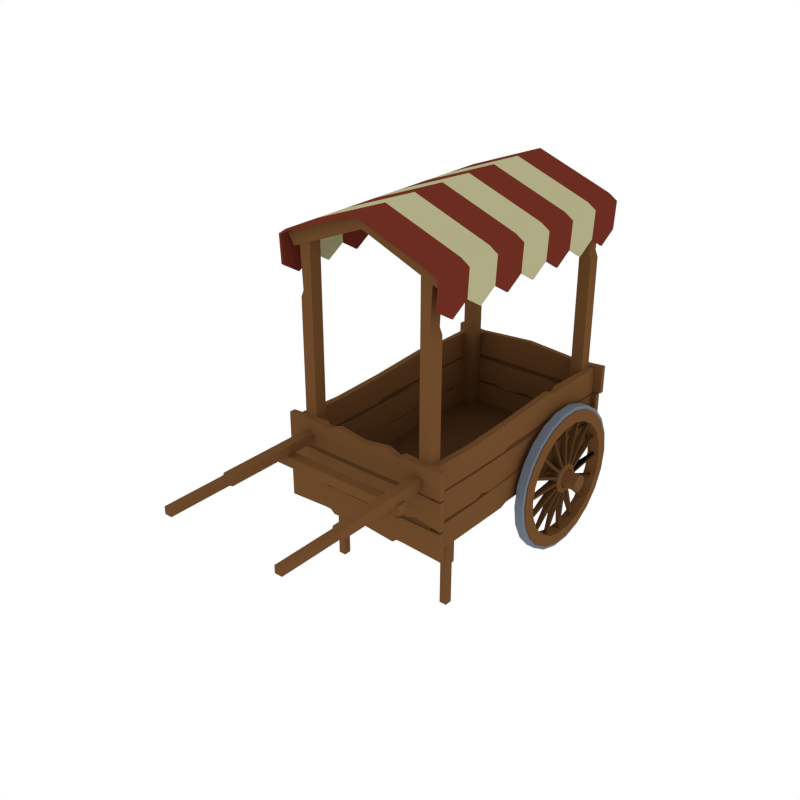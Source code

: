 # Source: Cart.blend  (saved by Blender 2.79.0; exported with 4.5.12 LTS)
import bpy
from mathutils import Matrix  # noqa: F401  (used for matrix-valued properties, if any)

bpy.ops.wm.read_factory_settings(use_empty=True)
scene = bpy.context.scene
scene.name = 'Scene'

# ---- collections
col_collection_1 = bpy.data.collections.new('Collection 1'); scene.collection.children.link(col_collection_1)

# ---- materials (node trees are filled in below, after node groups)
mat_wood = bpy.data.materials.new('Wood')
mat_wood.alpha_threshold = 0.0
mat_wood.diffuse_color = (0.1529, 0.06848, 0.02416, 1.0)
mat_wood.roughness = 0.5
mat_red = bpy.data.materials.new('Red')
mat_red.alpha_threshold = 0.0
mat_red.diffuse_color = (0.1473, 0.02676, 0.01532, 1.0)
mat_red.roughness = 0.5
mat_beige = bpy.data.materials.new('Beige')
mat_beige.alpha_threshold = 0.0
mat_beige.diffuse_color = (0.4292, 0.405, 0.2295, 1.0)
mat_beige.roughness = 0.5
mat_darkwood = bpy.data.materials.new('DarkWood')
mat_darkwood.alpha_threshold = 0.0
mat_darkwood.diffuse_color = (0.08714, 0.0403, 0.0151, 1.0)
mat_darkwood.roughness = 0.5
mat_stone_dark = bpy.data.materials.new('Stone_Dark')
mat_stone_dark.alpha_threshold = 0.0
mat_stone_dark.diffuse_color = (0.1547, 0.1827, 0.2266, 1.0)
mat_stone_dark.roughness = 0.5

# ---- node groups
ng_auto_smooth = bpy.data.node_groups.new('Auto Smooth', 'GeometryNodeTree')
_s = ng_auto_smooth.interface.new_socket(name='Geometry', in_out='OUTPUT', socket_type='NodeSocketGeometry')
_s = ng_auto_smooth.interface.new_socket(name='Geometry', in_out='INPUT', socket_type='NodeSocketGeometry')
_s = ng_auto_smooth.interface.new_socket(name='Angle', in_out='INPUT', socket_type='NodeSocketFloat')
_s.subtype = 'ANGLE'
_s.min_value = 0.0
_s.max_value = 3.142
ng_auto_smooth.is_modifier = True
_N = ng_auto_smooth.nodes; _L = ng_auto_smooth.links
n0 = _N.new('NodeGroupOutput'); n0.name = 'Group Output'; n0.location = (480, -100)
n1 = _N.new('NodeGroupInput'); n1.name = 'Group Input'; n1.location = (-420, -300)
n2 = _N.new('NodeGroupInput'); n2.name = 'Group Input.001'; n2.location = (-60, -100)
n3 = _N.new('GeometryNodeSetShadeSmooth'); n3.name = 'Set Shade Smooth'; n3.location = (120, -100)
n3.domain = 'EDGE'
n4 = _N.new('GeometryNodeSetShadeSmooth'); n4.name = 'Set Shade Smooth.001'; n4.location = (300, -100)
n5 = _N.new('GeometryNodeInputMeshEdgeAngle'); n5.name = 'Edge Angle'; n5.location = (-420, -220)
n6 = _N.new('GeometryNodeInputEdgeSmooth'); n6.name = 'Is Edge Smooth'; n6.location = (-60, -160)
n7 = _N.new('GeometryNodeInputShadeSmooth'); n7.name = 'Is Face Smooth'; n7.location = (-240, -340)
n8 = _N.new('FunctionNodeBooleanMath'); n8.name = 'Boolean Math'; n8.location = (-60, -220)
n9 = _N.new('FunctionNodeCompare'); n9.name = 'Compare'; n9.location = (-240, -180)
n9.operation = 'LESS_EQUAL'
_L.new(n5.outputs[0], n9.inputs[0])
_L.new(n4.outputs[0], n0.inputs[0])
_L.new(n1.outputs[1], n9.inputs[1])
_L.new(n9.outputs[0], n8.inputs[0])
_L.new(n7.outputs[0], n8.inputs[1])
_L.new(n2.outputs[0], n3.inputs[0])
_L.new(n6.outputs[0], n3.inputs[1])
_L.new(n3.outputs[0], n4.inputs[0])
_L.new(n8.outputs[0], n3.inputs[2])
n0.is_active_output = True

# ---- material node trees

# ---- world
world_world = bpy.data.worlds.new('World'); scene.world = world_world
world_world.color = (1.0, 1.0, 1.0)
world_world.use_sun_shadow = False
world_world.sun_shadow_jitter_overblur = 0.0
world_world.cycles.sampling_method = 'NONE'
world_world.cycles.sample_map_resolution = 256

# ---- meshes
me_cube_350 = bpy.data.meshes.new('Cube.350')
me_cube_350.from_pydata([(-0.01314, -0.2341, 0.7846), (-0.01314, -0.2341, 0.77), (0.01331, -0.2341, 0.7846), (0.01331, -0.2341, 0.77), (-0.01314, 0.2873, 0.7846), (-0.01314, 0.09501, 0.7846), (-0.01314, 0.2873, 0.7646), (-0.01314, 0.09501, 0.77), (0.01331, 0.2873, 0.7846), (0.01331, 0.09501, 0.7846), (0.01331, 0.2873, 0.7646), (0.01331, 0.09501, 0.77), (-0.1646, -0.2431, 0.697), (-0.1646, -0.2115, 0.697), (-0.1802, -0.2431, 0.7215), (-0.1802, -0.2115, 0.7215), (0.0, -0.2431, 0.7632), (0.1646, -0.2431, 0.697), (0.0, -0.2115, 0.7632), (0.1646, -0.2115, 0.697), (0.0, -0.2431, 0.7902), (0.1802, -0.2431, 0.7215), (0.0, -0.2115, 0.7902), (0.1802, -0.2115, 0.7215), (-0.1646, 0.2672, 0.6961), (-0.1646, 0.2988, 0.6961), (-0.1802, 0.2672, 0.7206), (-0.1802, 0.2988, 0.7206), (0.0, 0.2672, 0.7623), (0.1646, 0.2672, 0.6961), (0.0, 0.2988, 0.7623), (0.1646, 0.2988, 0.6961), (0.0, 0.2672, 0.7893), (0.1802, 0.2672, 0.7206), (0.0, 0.2988, 0.7893), (0.1802, 0.2988, 0.7206), (0.124, -0.4656, 0.3085), (0.124, -0.4656, 0.3298), (0.124, -0.2474, 0.3085), (0.124, -0.2474, 0.3298), (0.1453, -0.4656, 0.3085), (0.1453, -0.4656, 0.3298), (0.1453, -0.2474, 0.3085), (0.1453, -0.2474, 0.3298), (0.1266, -0.4701, 0.3111), (0.1266, -0.4701, 0.3272), (0.1427, -0.4701, 0.3272), (0.1427, -0.4701, 0.3111), (0.1266, -0.605, 0.3111), (0.1266, -0.605, 0.3272), (0.1427, -0.605, 0.3272), (0.1427, -0.605, 0.3111), (-0.124, -0.4656, 0.3085), (-0.124, -0.4656, 0.3298), (-0.124, -0.2474, 0.3085), (-0.124, -0.2474, 0.3298), (-0.1453, -0.4656, 0.3085), (-0.1453, -0.4656, 0.3298), (-0.1453, -0.2474, 0.3085), (-0.1453, -0.2474, 0.3298), (-0.1266, -0.4701, 0.3111), (-0.1266, -0.4701, 0.3272), (-0.1427, -0.4701, 0.3272), (-0.1427, -0.4701, 0.3111), (-0.1266, -0.605, 0.3111), (-0.1266, -0.605, 0.3272), (-0.1427, -0.605, 0.3272), (-0.1427, -0.605, 0.3111), (-0.1656, -0.2612, 0.7336), (-0.1656, -0.221, 0.7336), (-0.1656, -0.1809, 0.7336), (-0.1656, -0.1407, 0.7336), (-0.1656, -0.1006, 0.7336), (-0.1656, -0.06041, 0.7336), (-0.1838, -0.2612, 0.7211), (-0.1838, -0.221, 0.7211), (-0.1838, -0.1809, 0.7211), (-0.1838, -0.1407, 0.7211), (-0.1838, -0.1006, 0.7211), (-0.1838, -0.06041, 0.7211), (-0.1809, -0.2612, 0.6631), (-0.1809, -0.221, 0.6386), (-0.1809, -0.1809, 0.6631), (-0.1809, -0.1407, 0.6386), (-0.1809, -0.1006, 0.6631), (-0.1809, -0.06041, 0.6386), (-0.1656, -0.02026, 0.7336), (-0.1838, -0.02026, 0.7211), (-0.1809, -0.02026, 0.6631), (-0.1656, 0.3009, 0.7336), (-0.1656, 0.2608, 0.7336), (-0.1656, 0.2206, 0.7336), (-0.1656, 0.1805, 0.7336), (-0.1656, 0.1403, 0.7336), (-0.1656, 0.1002, 0.7336), (-0.1656, 0.06003, 0.7336), (-0.1656, 0.01988, 0.7336), (-0.1838, 0.301, 0.7211), (-0.1838, 0.2608, 0.7211), (-0.1838, 0.2206, 0.7211), (-0.1838, 0.1805, 0.7211), (-0.1838, 0.1403, 0.7211), (-0.1838, 0.1002, 0.7211), (-0.1838, 0.06003, 0.7211), (-0.1838, 0.01988, 0.7211), (-0.1809, 0.301, 0.6631), (-0.1809, 0.2608, 0.6386), (-0.1809, 0.2206, 0.6631), (-0.1809, 0.1805, 0.6386), (-0.1809, 0.1403, 0.6631), (-0.1809, 0.1002, 0.6386), (-0.1809, 0.06003, 0.6631), (-0.1809, 0.01988, 0.6386), (0.1656, -0.2612, 0.7336), (0.1656, -0.221, 0.7336), (0.1656, -0.1809, 0.7336), (0.1656, -0.1407, 0.7336), (0.1656, -0.1006, 0.7336), (0.1656, -0.06041, 0.7336), (0.1838, -0.2612, 0.7211), (0.1838, -0.221, 0.7211), (0.1838, -0.1809, 0.7211), (0.1838, -0.1407, 0.7211), (0.1838, -0.1006, 0.7211), (0.1838, -0.06041, 0.7211), (0.1809, -0.2612, 0.6631), (0.1809, -0.221, 0.6386), (0.1809, -0.1809, 0.6631), (0.1809, -0.1407, 0.6386), (0.1809, -0.1006, 0.6631), (0.1809, -0.06041, 0.6386), (0.1656, -0.02026, 0.7336), (0.1838, -0.02026, 0.7211), (0.1809, -0.02026, 0.6631), (0.1656, 0.3009, 0.7336), (0.1656, 0.2608, 0.7336), (0.1656, 0.2206, 0.7336), (0.1656, 0.1805, 0.7336), (0.1656, 0.1403, 0.7336), (0.1656, 0.1002, 0.7336), (0.1656, 0.06003, 0.7336), (0.1656, 0.01988, 0.7336), (0.1838, 0.301, 0.7211), (0.1838, 0.2608, 0.7211), (0.1838, 0.2206, 0.7211), (0.1838, 0.1805, 0.7211), (0.1838, 0.1403, 0.7211), (0.1838, 0.1002, 0.7211), (0.1838, 0.06003, 0.7211), (0.1838, 0.01988, 0.7211), (0.1809, 0.301, 0.6631), (0.1809, 0.2608, 0.6386), (0.1809, 0.2206, 0.6631), (0.1809, 0.1805, 0.6386), (0.1809, 0.1403, 0.6631), (0.1809, 0.1002, 0.6386), (0.1809, 0.06003, 0.6631), (0.1809, 0.01988, 0.6386), (0.0, -0.06041, 0.7955), (0.0, -0.1006, 0.7955), (0.0, -0.1407, 0.7955), (0.0, -0.1809, 0.7955), (0.0, -0.221, 0.7955), (0.0, -0.2612, 0.7955), (0.0, -0.02026, 0.7955), (0.0, 0.01988, 0.7955), (0.0, 0.06003, 0.7955), (0.0, 0.1002, 0.7955), (0.0, 0.1403, 0.7955), (0.0, 0.1805, 0.7955), (0.0, 0.2206, 0.7955), (0.0, 0.2608, 0.7955), (0.0, 0.3009, 0.7955), (-0.1633, -0.2612, 0.7293), (-0.1633, -0.221, 0.7293), (-0.1633, -0.1809, 0.7293), (-0.1633, -0.1407, 0.7293), (-0.1633, -0.1006, 0.7293), (-0.1633, -0.06041, 0.7293), (-0.1794, -0.2611, 0.7189), (-0.1794, -0.221, 0.7189), (-0.1794, -0.1809, 0.7189), (-0.1794, -0.1407, 0.7189), (-0.1794, -0.1006, 0.7189), (-0.1794, -0.06041, 0.7189), (-0.176, -0.2611, 0.6633), (-0.176, -0.221, 0.6388), (-0.176, -0.1809, 0.6633), (-0.176, -0.1407, 0.6388), (-0.176, -0.1006, 0.6633), (-0.176, -0.06041, 0.6388), (-0.1633, -0.02026, 0.7293), (-0.1794, -0.02026, 0.7189), (-0.176, -0.02026, 0.6633), (-0.1633, 0.3009, 0.7293), (-0.1633, 0.2608, 0.7293), (-0.1633, 0.2206, 0.7293), (-0.1633, 0.1805, 0.7293), (-0.1633, 0.1403, 0.7293), (-0.1633, 0.1002, 0.7293), (-0.1633, 0.06003, 0.7293), (-0.1633, 0.01988, 0.7293), (-0.1794, 0.3009, 0.7189), (-0.1794, 0.2608, 0.7189), (-0.1794, 0.2206, 0.7189), (-0.1794, 0.1805, 0.7189), (-0.1794, 0.1403, 0.7189), (-0.1794, 0.1002, 0.7189), (-0.1794, 0.06003, 0.7189), (-0.1794, 0.01988, 0.7189), (-0.176, 0.3009, 0.6633), (-0.176, 0.2608, 0.6388), (-0.176, 0.2206, 0.6633), (-0.176, 0.1805, 0.6388), (-0.176, 0.1403, 0.6633), (-0.176, 0.1002, 0.6388), (-0.176, 0.06003, 0.6633), (-0.176, 0.01988, 0.6388), (0.1633, -0.2612, 0.7293), (0.1633, -0.221, 0.7293), (0.1633, -0.1809, 0.7293), (0.1633, -0.1407, 0.7293), (0.1633, -0.1006, 0.7293), (0.1633, -0.06041, 0.7293), (0.1794, -0.2611, 0.7189), (0.1794, -0.221, 0.7189), (0.1794, -0.1809, 0.7189), (0.1794, -0.1407, 0.7189), (0.1794, -0.1006, 0.7189), (0.1794, -0.06041, 0.7189), (0.176, -0.2611, 0.6633), (0.176, -0.221, 0.6388), (0.176, -0.1809, 0.6633), (0.176, -0.1407, 0.6388), (0.176, -0.1006, 0.6633), (0.176, -0.06041, 0.6388), (0.1633, -0.02026, 0.7293), (0.1794, -0.02026, 0.7189), (0.176, -0.02026, 0.6633), (0.1633, 0.3009, 0.7293), (0.1633, 0.2608, 0.7293), (0.1633, 0.2206, 0.7293), (0.1633, 0.1805, 0.7293), (0.1633, 0.1403, 0.7293), (0.1633, 0.1002, 0.7293), (0.1633, 0.06003, 0.7293), (0.1633, 0.01988, 0.7293), (0.1794, 0.3009, 0.7189), (0.1794, 0.2608, 0.7189), (0.1794, 0.2206, 0.7189), (0.1794, 0.1805, 0.7189), (0.1794, 0.1403, 0.7189), (0.1794, 0.1002, 0.7189), (0.1794, 0.06003, 0.7189), (0.1794, 0.01988, 0.7189), (0.176, 0.3009, 0.6633), (0.176, 0.2608, 0.6388), (0.176, 0.2206, 0.6633), (0.176, 0.1805, 0.6388), (0.176, 0.1403, 0.6633), (0.176, 0.1002, 0.6388), (0.176, 0.06003, 0.6633), (0.176, 0.01988, 0.6388), (0.0, -0.06041, 0.7906), (0.0, -0.1006, 0.7906), (0.0, -0.1407, 0.7906), (0.0, -0.1809, 0.7906), (0.0, -0.221, 0.7906), (0.0, -0.2612, 0.7906), (0.0, -0.02026, 0.7906), (0.0, 0.01988, 0.7906), (0.0, 0.06003, 0.7906), (0.0, 0.1002, 0.7906), (0.0, 0.1403, 0.7906), (0.0, 0.1805, 0.7906), (0.0, 0.2206, 0.7906), (0.0, 0.2608, 0.7906), (0.0, 0.3009, 0.7906), (-0.1542, -0.2402, 0.2504), (-0.1542, -0.2402, 0.7372), (-0.1542, -0.2132, 0.1776), (-0.1542, -0.2132, 0.7372), (-0.1272, -0.2402, 0.1776), (-0.1272, -0.2402, 0.7471), (-0.1272, -0.2132, 0.1776), (-0.1272, -0.2132, 0.7471), (-0.1482, -0.2402, 0.6144), (-0.1482, -0.2132, 0.6144), (-0.1272, -0.2132, 0.6213), (-0.1272, -0.2402, 0.6213), (-0.1542, -0.2132, 0.6004), (-0.1272, -0.2132, 0.6069), (-0.1272, -0.2402, 0.6069), (-0.1542, -0.2402, 0.6004), (0.1542, -0.2402, 0.1776), (0.1542, -0.2402, 0.7372), (0.1542, -0.2132, 0.1776), (0.1542, -0.2132, 0.7372), (0.1272, -0.2402, 0.1776), (0.1272, -0.2402, 0.7471), (0.1272, -0.2132, 0.1776), (0.1272, -0.2132, 0.7471), (0.1482, -0.2402, 0.6144), (0.1482, -0.2132, 0.6144), (0.1272, -0.2132, 0.6213), (0.1272, -0.2402, 0.6213), (0.1542, -0.2132, 0.6004), (0.1272, -0.2132, 0.6069), (0.1272, -0.2402, 0.6069), (0.1542, -0.2402, 0.6004), (-0.1542, 0.2964, 0.1776), (-0.1542, 0.2964, 0.7372), (-0.1542, 0.2694, 0.1776), (-0.1542, 0.2694, 0.7372), (-0.1272, 0.2964, 0.1776), (-0.1272, 0.2964, 0.7471), (-0.1272, 0.2694, 0.1776), (-0.1272, 0.2694, 0.7471), (-0.1482, 0.2964, 0.6144), (-0.1482, 0.2694, 0.6144), (-0.1272, 0.2694, 0.6213), (-0.1272, 0.2964, 0.6213), (-0.1542, 0.2694, 0.6004), (-0.1272, 0.2694, 0.6069), (-0.1272, 0.2964, 0.6069), (-0.1542, 0.2964, 0.6004), (0.1542, 0.2964, 0.1776), (0.1542, 0.2964, 0.7372), (0.1542, 0.2694, 0.1776), (0.1542, 0.2694, 0.7372), (0.1272, 0.2964, 0.1776), (0.1272, 0.2964, 0.7471), (0.1272, 0.2694, 0.1776), (0.1272, 0.2694, 0.7471), (0.1482, 0.2964, 0.6144), (0.1482, 0.2694, 0.6144), (0.1272, 0.2694, 0.6213), (0.1272, 0.2964, 0.6213), (0.1542, 0.2694, 0.6004), (0.1272, 0.2694, 0.6069), (0.1272, 0.2964, 0.6069), (0.1542, 0.2964, 0.6004), (0.1736, 0.29, 0.1587), (0.1736, 0.2848, 0.1229), (0.2014, 0.2848, 0.1229), (0.2014, 0.29, 0.1587), (0.1736, 0.2697, 0.08988), (0.2014, 0.2697, 0.08988), (0.1736, 0.246, 0.06248), (0.2014, 0.246, 0.06248), (0.1736, 0.2155, 0.04288), (0.2014, 0.2155, 0.04288), (0.1736, 0.1807, 0.03267), (0.2014, 0.1807, 0.03267), (0.1736, 0.1444, 0.03267), (0.2014, 0.1444, 0.03267), (0.1736, 0.1097, 0.04288), (0.2014, 0.1097, 0.04288), (0.1736, 0.07916, 0.06248), (0.2014, 0.07916, 0.06248), (0.1736, 0.05542, 0.08988), (0.2014, 0.05542, 0.08988), (0.1736, 0.04036, 0.1229), (0.2014, 0.04036, 0.1229), (0.1736, 0.0352, 0.1587), (0.2014, 0.0352, 0.1587), (0.1736, 0.04036, 0.1946), (0.2014, 0.04036, 0.1946), (0.1736, 0.05542, 0.2276), (0.2014, 0.05542, 0.2276), (0.1736, 0.07916, 0.255), (0.2014, 0.07916, 0.255), (0.1736, 0.1097, 0.2746), (0.2014, 0.1097, 0.2746), (0.1736, 0.1444, 0.2848), (0.2014, 0.1444, 0.2848), (0.1736, 0.1807, 0.2848), (0.2014, 0.1807, 0.2848), (0.1736, 0.2155, 0.2746), (0.2014, 0.2155, 0.2746), (0.1736, 0.246, 0.255), (0.2014, 0.246, 0.255), (0.1736, 0.2697, 0.2276), (0.2014, 0.2697, 0.2276), (0.1736, 0.2848, 0.1946), (0.2014, 0.2848, 0.1946), (0.1774, 0.1956, 0.1587), (0.1977, 0.1956, 0.1587), (0.1774, 0.1893, 0.1393), (0.1977, 0.1893, 0.1393), (0.1774, 0.1728, 0.1273), (0.1977, 0.1728, 0.1273), (0.1774, 0.1524, 0.1273), (0.1977, 0.1524, 0.1273), (0.1774, 0.1359, 0.1393), (0.1977, 0.1359, 0.1393), (0.1774, 0.1296, 0.1587), (0.1977, 0.1296, 0.1587), (0.1774, 0.1359, 0.1782), (0.1977, 0.1359, 0.1782), (0.1774, 0.1524, 0.1902), (0.1977, 0.1524, 0.1902), (0.1774, 0.1728, 0.1902), (0.1977, 0.1728, 0.1902), (0.1774, 0.1893, 0.1782), (0.1977, 0.1893, 0.1782), (0.1749, 0.1832, 0.1587), (0.1749, 0.1793, 0.1466), (0.2001, 0.1793, 0.1466), (0.2001, 0.1832, 0.1587), (0.1749, 0.169, 0.1391), (0.2001, 0.169, 0.1391), (0.1749, 0.1562, 0.1391), (0.2001, 0.1562, 0.1391), (0.1749, 0.1459, 0.1466), (0.2001, 0.1459, 0.1466), (0.1749, 0.1419, 0.1587), (0.2001, 0.1419, 0.1587), (0.1749, 0.1459, 0.1709), (0.2001, 0.1459, 0.1709), (0.1749, 0.1562, 0.1784), (0.2001, 0.1562, 0.1784), (0.1749, 0.169, 0.1784), (0.2001, 0.169, 0.1784), (0.1749, 0.1793, 0.1709), (0.2001, 0.1793, 0.1709), (0.1906, 0.04049, 0.206), (0.1906, 0.04287, 0.2117), (0.1971, 0.137, 0.166), (0.1971, 0.1393, 0.1717), (0.1844, 0.04049, 0.206), (0.1844, 0.04287, 0.2117), (0.178, 0.137, 0.166), (0.178, 0.1393, 0.1717), (0.1906, 0.03172, 0.1556), (0.1906, 0.03172, 0.1619), (0.1971, 0.1361, 0.1556), (0.1971, 0.1361, 0.1619), (0.1844, 0.03172, 0.1556), (0.1844, 0.03172, 0.1619), (0.178, 0.1361, 0.1556), (0.178, 0.1361, 0.1619), (0.1906, 0.04287, 0.1058), (0.1906, 0.04049, 0.1115), (0.1971, 0.1393, 0.1458), (0.1971, 0.137, 0.1515), (0.1844, 0.04287, 0.1058), (0.1844, 0.04049, 0.1115), (0.178, 0.1393, 0.1458), (0.178, 0.137, 0.1515), (0.1906, 0.07225, 0.06402), (0.1906, 0.06785, 0.06842), (0.1971, 0.1461, 0.1379), (0.1971, 0.1417, 0.1423), (0.1844, 0.07225, 0.06402), (0.1844, 0.06785, 0.06842), (0.178, 0.1461, 0.1379), (0.178, 0.1417, 0.1423), (0.1906, 0.1154, 0.03666), (0.1906, 0.1096, 0.03905), (0.1971, 0.1553, 0.1331), (0.1971, 0.1496, 0.1355), (0.1844, 0.1154, 0.03666), (0.1844, 0.1096, 0.03905), (0.178, 0.1553, 0.1331), (0.178, 0.1496, 0.1355), (0.1906, 0.2847, 0.1115), (0.1906, 0.2823, 0.1058), (0.1971, 0.1882, 0.1515), (0.1971, 0.1858, 0.1458), (0.1844, 0.2847, 0.1115), (0.1844, 0.2823, 0.1058), (0.178, 0.1882, 0.1515), (0.178, 0.1858, 0.1458), (0.1906, 0.2934, 0.1619), (0.1906, 0.2934, 0.1556), (0.1971, 0.189, 0.1619), (0.1971, 0.189, 0.1556), (0.1844, 0.2934, 0.1619), (0.1844, 0.2934, 0.1556), (0.178, 0.189, 0.1619), (0.178, 0.189, 0.1556), (0.1906, 0.2823, 0.2117), (0.1906, 0.2847, 0.206), (0.1971, 0.1858, 0.1717), (0.1971, 0.1882, 0.166), (0.1844, 0.2823, 0.2117), (0.1844, 0.2847, 0.206), (0.178, 0.1858, 0.1717), (0.178, 0.1882, 0.166), (0.1906, 0.2529, 0.2535), (0.1906, 0.2573, 0.2491), (0.1971, 0.1791, 0.1796), (0.1971, 0.1835, 0.1752), (0.1844, 0.2529, 0.2535), (0.1844, 0.2573, 0.2491), (0.178, 0.1791, 0.1796), (0.178, 0.1835, 0.1752), (0.1906, 0.2098, 0.2808), (0.1906, 0.2155, 0.2785), (0.1971, 0.1698, 0.1844), (0.1971, 0.1756, 0.182), (0.1844, 0.2098, 0.2808), (0.1844, 0.2155, 0.2785), (0.178, 0.1698, 0.1844), (0.178, 0.1756, 0.182), (0.1906, 0.1595, 0.2896), (0.1906, 0.1657, 0.2896), (0.1971, 0.1595, 0.1852), (0.1971, 0.1657, 0.1852), (0.1844, 0.1595, 0.2896), (0.1844, 0.1657, 0.2896), (0.178, 0.1595, 0.1852), (0.178, 0.1657, 0.1852), (0.1906, 0.1096, 0.2785), (0.1906, 0.1154, 0.2808), (0.1971, 0.1496, 0.182), (0.1971, 0.1553, 0.1844), (0.1844, 0.1096, 0.2785), (0.1844, 0.1154, 0.2808), (0.178, 0.1496, 0.182), (0.178, 0.1553, 0.1844), (0.1906, 0.06785, 0.2491), (0.1906, 0.07225, 0.2535), (0.1971, 0.1417, 0.1752), (0.1971, 0.1461, 0.1796), (0.1844, 0.06785, 0.2491), (0.1844, 0.07225, 0.2535), (0.178, 0.1417, 0.1752), (0.178, 0.1461, 0.1796), (0.1906, 0.1657, 0.02789), (0.1906, 0.1595, 0.02789), (0.1971, 0.1657, 0.1323), (0.1971, 0.1595, 0.1323), (0.1844, 0.1657, 0.02789), (0.1844, 0.1595, 0.02789), (0.178, 0.1657, 0.1323), (0.178, 0.1595, 0.1323), (0.1906, 0.2155, 0.03905), (0.1906, 0.2098, 0.03666), (0.1971, 0.1756, 0.1355), (0.1971, 0.1698, 0.1331), (0.1844, 0.2155, 0.03905), (0.1844, 0.2098, 0.03666), (0.178, 0.1756, 0.1355), (0.178, 0.1698, 0.1331), (0.1906, 0.2573, 0.06842), (0.1906, 0.2529, 0.06402), (0.1971, 0.1835, 0.1423), (0.1971, 0.1791, 0.1379), (0.1844, 0.2573, 0.06842), (0.1844, 0.2529, 0.06402), (0.178, 0.1835, 0.1423), (0.178, 0.1791, 0.1379), (0.1906, 0.2847, 0.1115), (0.1906, 0.2823, 0.1058), (0.1971, 0.1882, 0.1515), (0.1971, 0.1858, 0.1458), (0.1844, 0.2847, 0.1115), (0.1844, 0.2823, 0.1058), (0.178, 0.1882, 0.1515), (0.178, 0.1858, 0.1458), (0.1906, 0.2934, 0.1619), (0.1906, 0.2934, 0.1556), (0.1971, 0.189, 0.1619), (0.1971, 0.189, 0.1556), (0.1844, 0.2934, 0.1619), (0.1844, 0.2934, 0.1556), (0.178, 0.189, 0.1619), (0.178, 0.189, 0.1556), (0.1999, 0.1842, 0.008009), (0.1999, 0.2258, 0.02022), (0.1999, 0.06285, 0.2738), (0.1999, 0.03446, 0.2411), (0.1999, 0.3087, 0.1158), (0.1999, 0.3149, 0.1587), (0.1999, 0.01645, 0.1158), (0.1999, 0.03446, 0.07642), (0.1999, 0.2623, 0.2738), (0.1999, 0.2258, 0.2973), (0.1999, 0.1409, 0.008009), (0.1999, 0.09931, 0.2973), (0.1999, 0.2907, 0.07642), (0.1999, 0.01028, 0.1587), (0.1999, 0.2907, 0.2411), (0.1999, 0.09931, 0.02022), (0.1999, 0.1409, 0.3095), (0.1999, 0.2623, 0.04366), (0.1999, 0.01645, 0.2017), (0.1999, 0.3087, 0.2017), (0.1999, 0.06285, 0.04366), (0.1999, 0.1842, 0.3095), (0.1751, 0.03424, 0.07627), (0.1751, 0.0162, 0.1158), (0.1751, 0.2259, 0.2975), (0.1751, 0.2625, 0.274), (0.1751, 0.1843, 0.007751), (0.1751, 0.1409, 0.007751), (0.1751, 0.06267, 0.274), (0.1751, 0.0992, 0.2975), (0.1751, 0.3089, 0.1158), (0.1751, 0.2909, 0.07627), (0.1751, 0.01002, 0.1587), (0.1751, 0.2909, 0.2412), (0.1751, 0.0992, 0.01998), (0.1751, 0.1409, 0.3097), (0.1751, 0.2625, 0.04346), (0.1751, 0.0162, 0.2017), (0.1751, 0.3089, 0.2017), (0.1751, 0.06267, 0.04346), (0.1751, 0.1843, 0.3097), (0.1751, 0.2259, 0.01998), (0.1751, 0.03424, 0.2412), (0.1751, 0.3151, 0.1587), (0.1782, 0.3224, 0.1587), (0.1782, 0.316, 0.1137), (0.1968, 0.316, 0.1137), (0.1968, 0.3224, 0.1587), (0.1782, 0.2971, 0.07233), (0.1968, 0.2971, 0.07233), (0.1782, 0.2673, 0.03794), (0.1968, 0.2673, 0.03794), (0.1782, 0.229, 0.01334), (0.1968, 0.229, 0.01334), (0.1782, 0.1853, 0.0005231), (0.1968, 0.1853, 0.0005231), (0.1782, 0.1398, 0.0005231), (0.1968, 0.1398, 0.0005231), (0.1782, 0.09617, 0.01334), (0.1968, 0.09617, 0.01334), (0.1782, 0.05789, 0.03794), (0.1968, 0.05789, 0.03794), (0.1782, 0.0281, 0.07233), (0.1968, 0.0281, 0.07233), (0.1782, 0.009196, 0.1137), (0.1968, 0.009196, 0.1137), (0.1782, 0.002721, 0.1587), (0.1968, 0.002721, 0.1587), (0.1782, 0.009196, 0.2038), (0.1968, 0.009196, 0.2038), (0.1782, 0.0281, 0.2452), (0.1968, 0.0281, 0.2452), (0.1782, 0.05789, 0.2796), (0.1968, 0.05789, 0.2796), (0.1782, 0.09617, 0.3042), (0.1968, 0.09617, 0.3042), (0.1782, 0.1398, 0.317), (0.1968, 0.1398, 0.317), (0.1782, 0.1853, 0.317), (0.1968, 0.1853, 0.317), (0.1782, 0.229, 0.3042), (0.1968, 0.229, 0.3042), (0.1782, 0.2673, 0.2796), (0.1968, 0.2673, 0.2796), (0.1782, 0.2971, 0.2452), (0.1968, 0.2971, 0.2452), (0.1782, 0.316, 0.2038), (0.1968, 0.316, 0.2038), (0.1972, 0.2258, 0.02022), (0.1972, 0.03446, 0.2411), (0.1972, 0.3149, 0.1587), (0.1779, 0.0162, 0.1158), (0.1779, 0.2625, 0.274), (0.1972, 0.03446, 0.07642), (0.1972, 0.2258, 0.2973), (0.1779, 0.1409, 0.007751), (0.1779, 0.0992, 0.2975), (0.1779, 0.2909, 0.07627), (0.1779, 0.01002, 0.1587), (0.1779, 0.2909, 0.2412), (0.1779, 0.0992, 0.01998), (0.1779, 0.1409, 0.3097), (0.1779, 0.2625, 0.04346), (0.1779, 0.0162, 0.2017), (0.1779, 0.3089, 0.2017), (0.1779, 0.06267, 0.04346), (0.1779, 0.1843, 0.3097), (0.1779, 0.2259, 0.01998), (0.1779, 0.03424, 0.2412), (0.1779, 0.3151, 0.1587), (0.1972, 0.1842, 0.008009), (0.1972, 0.06285, 0.2738), (0.1972, 0.3087, 0.1158), (0.1972, 0.01645, 0.1158), (0.1972, 0.2623, 0.2738), (0.1972, 0.1409, 0.008009), (0.1972, 0.09931, 0.2973), (0.1972, 0.2907, 0.07642), (0.1972, 0.01028, 0.1587), (0.1972, 0.2907, 0.2411), (0.1972, 0.09931, 0.02022), (0.1972, 0.1409, 0.3095), (0.1972, 0.2623, 0.04366), (0.1972, 0.01645, 0.2017), (0.1972, 0.3087, 0.2017), (0.1972, 0.06285, 0.04366), (0.1972, 0.1842, 0.3095), (0.1779, 0.03424, 0.07627), (0.1779, 0.2259, 0.2975), (0.1779, 0.1843, 0.007751), (0.1779, 0.06267, 0.274), (0.1779, 0.3089, 0.1158), (0.231, 0.1778, 0.1477), (0.231, 0.1814, 0.1587), (0.231, 0.1684, 0.1408), (0.231, 0.1568, 0.1408), (0.231, 0.1473, 0.1477), (0.231, 0.1437, 0.1587), (0.231, 0.1473, 0.1698), (0.231, 0.1568, 0.1767), (0.231, 0.1684, 0.1767), (0.231, 0.1778, 0.1698), (-0.1736, 0.29, 0.1587), (-0.1736, 0.2848, 0.1229), (-0.2014, 0.2848, 0.1229), (-0.2014, 0.29, 0.1587), (-0.1736, 0.2697, 0.08988), (-0.2014, 0.2697, 0.08988), (-0.1736, 0.246, 0.06248), (-0.2014, 0.246, 0.06248), (-0.1736, 0.2155, 0.04288), (-0.2014, 0.2155, 0.04288), (-0.1736, 0.1807, 0.03267), (-0.2014, 0.1807, 0.03267), (-0.1736, 0.1444, 0.03267), (-0.2014, 0.1444, 0.03267), (-0.1736, 0.1097, 0.04288), (-0.2014, 0.1097, 0.04288), (-0.1736, 0.07916, 0.06248), (-0.2014, 0.07916, 0.06248), (-0.1736, 0.05542, 0.08988), (-0.2014, 0.05542, 0.08988), (-0.1736, 0.04036, 0.1229), (-0.2014, 0.04036, 0.1229), (-0.1736, 0.0352, 0.1587), (-0.2014, 0.0352, 0.1587), (-0.1736, 0.04036, 0.1946), (-0.2014, 0.04036, 0.1946), (-0.1736, 0.05542, 0.2276), (-0.2014, 0.05542, 0.2276), (-0.1736, 0.07916, 0.255), (-0.2014, 0.07916, 0.255), (-0.1736, 0.1097, 0.2746), (-0.2014, 0.1097, 0.2746), (-0.1736, 0.1444, 0.2848), (-0.2014, 0.1444, 0.2848), (-0.1736, 0.1807, 0.2848), (-0.2014, 0.1807, 0.2848), (-0.1736, 0.2155, 0.2746), (-0.2014, 0.2155, 0.2746), (-0.1736, 0.246, 0.255), (-0.2014, 0.246, 0.255), (-0.1736, 0.2697, 0.2276), (-0.2014, 0.2697, 0.2276), (-0.1736, 0.2848, 0.1946), (-0.2014, 0.2848, 0.1946), (-0.1774, 0.1956, 0.1587), (-0.1977, 0.1956, 0.1587), (-0.1774, 0.1893, 0.1393), (-0.1977, 0.1893, 0.1393), (-0.1774, 0.1728, 0.1273), (-0.1977, 0.1728, 0.1273), (-0.1774, 0.1524, 0.1273), (-0.1977, 0.1524, 0.1273), (-0.1774, 0.1359, 0.1393), (-0.1977, 0.1359, 0.1393), (-0.1774, 0.1296, 0.1587), (-0.1977, 0.1296, 0.1587), (-0.1774, 0.1359, 0.1782), (-0.1977, 0.1359, 0.1782), (-0.1774, 0.1524, 0.1902), (-0.1977, 0.1524, 0.1902), (-0.1774, 0.1728, 0.1902), (-0.1977, 0.1728, 0.1902), (-0.1774, 0.1893, 0.1782), (-0.1977, 0.1893, 0.1782), (-0.1749, 0.1832, 0.1587), (-0.1749, 0.1793, 0.1466), (-0.2001, 0.1793, 0.1466), (-0.2001, 0.1832, 0.1587), (-0.1749, 0.169, 0.1391), (-0.2001, 0.169, 0.1391), (-0.1749, 0.1562, 0.1391), (-0.2001, 0.1562, 0.1391), (-0.1749, 0.1459, 0.1466), (-0.2001, 0.1459, 0.1466), (-0.1749, 0.1419, 0.1587), (-0.2001, 0.1419, 0.1587), (-0.1749, 0.1459, 0.1709), (-0.2001, 0.1459, 0.1709), (-0.1749, 0.1562, 0.1784), (-0.2001, 0.1562, 0.1784), (-0.1749, 0.169, 0.1784), (-0.2001, 0.169, 0.1784), (-0.1749, 0.1793, 0.1709), (-0.2001, 0.1793, 0.1709), (-0.1906, 0.04049, 0.206), (-0.1906, 0.04287, 0.2117), (-0.1971, 0.137, 0.166), (-0.1971, 0.1393, 0.1717), (-0.1844, 0.04049, 0.206), (-0.1844, 0.04287, 0.2117), (-0.178, 0.137, 0.166), (-0.178, 0.1393, 0.1717), (-0.1906, 0.03172, 0.1556), (-0.1906, 0.03172, 0.1619), (-0.1971, 0.1361, 0.1556), (-0.1971, 0.1361, 0.1619), (-0.1844, 0.03172, 0.1556), (-0.1844, 0.03172, 0.1619), (-0.178, 0.1361, 0.1556), (-0.178, 0.1361, 0.1619), (-0.1906, 0.04287, 0.1058), (-0.1906, 0.04049, 0.1115), (-0.1971, 0.1393, 0.1458), (-0.1971, 0.137, 0.1515), (-0.1844, 0.04287, 0.1058), (-0.1844, 0.04049, 0.1115), (-0.178, 0.1393, 0.1458), (-0.178, 0.137, 0.1515), (-0.1906, 0.07225, 0.06402), (-0.1906, 0.06785, 0.06842), (-0.1971, 0.1461, 0.1379), (-0.1971, 0.1417, 0.1423), (-0.1844, 0.07225, 0.06402), (-0.1844, 0.06785, 0.06842), (-0.178, 0.1461, 0.1379), (-0.178, 0.1417, 0.1423), (-0.1906, 0.1154, 0.03666), (-0.1906, 0.1096, 0.03905), (-0.1971, 0.1553, 0.1331), (-0.1971, 0.1496, 0.1355), (-0.1844, 0.1154, 0.03666), (-0.1844, 0.1096, 0.03905), (-0.178, 0.1553, 0.1331), (-0.178, 0.1496, 0.1355), (-0.1906, 0.2847, 0.1115), (-0.1906, 0.2823, 0.1058), (-0.1971, 0.1882, 0.1515), (-0.1971, 0.1858, 0.1458), (-0.1844, 0.2847, 0.1115), (-0.1844, 0.2823, 0.1058), (-0.178, 0.1882, 0.1515), (-0.178, 0.1858, 0.1458), (-0.1906, 0.2934, 0.1619), (-0.1906, 0.2934, 0.1556), (-0.1971, 0.189, 0.1619), (-0.1971, 0.189, 0.1556), (-0.1844, 0.2934, 0.1619), (-0.1844, 0.2934, 0.1556), (-0.178, 0.189, 0.1619), (-0.178, 0.189, 0.1556), (-0.1906, 0.2823, 0.2117), (-0.1906, 0.2847, 0.206), (-0.1971, 0.1858, 0.1717), (-0.1971, 0.1882, 0.166), (-0.1844, 0.2823, 0.2117), (-0.1844, 0.2847, 0.206), (-0.178, 0.1858, 0.1717), (-0.178, 0.1882, 0.166), (-0.1906, 0.2529, 0.2535), (-0.1906, 0.2573, 0.2491), (-0.1971, 0.1791, 0.1796), (-0.1971, 0.1835, 0.1752), (-0.1844, 0.2529, 0.2535), (-0.1844, 0.2573, 0.2491), (-0.178, 0.1791, 0.1796), (-0.178, 0.1835, 0.1752), (-0.1906, 0.2098, 0.2808), (-0.1906, 0.2155, 0.2785), (-0.1971, 0.1698, 0.1844), (-0.1971, 0.1756, 0.182), (-0.1844, 0.2098, 0.2808), (-0.1844, 0.2155, 0.2785), (-0.178, 0.1698, 0.1844), (-0.178, 0.1756, 0.182), (-0.1906, 0.1595, 0.2896), (-0.1906, 0.1657, 0.2896), (-0.1971, 0.1595, 0.1852), (-0.1971, 0.1657, 0.1852), (-0.1844, 0.1595, 0.2896), (-0.1844, 0.1657, 0.2896), (-0.178, 0.1595, 0.1852), (-0.178, 0.1657, 0.1852), (-0.1906, 0.1096, 0.2785), (-0.1906, 0.1154, 0.2808), (-0.1971, 0.1496, 0.182), (-0.1971, 0.1553, 0.1844), (-0.1844, 0.1096, 0.2785), (-0.1844, 0.1154, 0.2808), (-0.178, 0.1496, 0.182), (-0.178, 0.1553, 0.1844), (-0.1906, 0.06785, 0.2491), (-0.1906, 0.07225, 0.2535), (-0.1971, 0.1417, 0.1752), (-0.1971, 0.1461, 0.1796), (-0.1844, 0.06785, 0.2491), (-0.1844, 0.07225, 0.2535), (-0.178, 0.1417, 0.1752), (-0.178, 0.1461, 0.1796), (-0.1906, 0.1657, 0.02789), (-0.1906, 0.1595, 0.02789), (-0.1971, 0.1657, 0.1323), (-0.1971, 0.1595, 0.1323), (-0.1844, 0.1657, 0.02789), (-0.1844, 0.1595, 0.02789), (-0.178, 0.1657, 0.1323), (-0.178, 0.1595, 0.1323), (-0.1906, 0.2155, 0.03905), (-0.1906, 0.2098, 0.03666), (-0.1971, 0.1756, 0.1355), (-0.1971, 0.1698, 0.1331), (-0.1844, 0.2155, 0.03905), (-0.1844, 0.2098, 0.03666), (-0.178, 0.1756, 0.1355), (-0.178, 0.1698, 0.1331), (-0.1906, 0.2573, 0.06842), (-0.1906, 0.2529, 0.06402), (-0.1971, 0.1835, 0.1423), (-0.1971, 0.1791, 0.1379), (-0.1844, 0.2573, 0.06842), (-0.1844, 0.2529, 0.06402), (-0.178, 0.1835, 0.1423), (-0.178, 0.1791, 0.1379), (-0.1906, 0.2847, 0.1115), (-0.1906, 0.2823, 0.1058), (-0.1971, 0.1882, 0.1515), (-0.1971, 0.1858, 0.1458), (-0.1844, 0.2847, 0.1115), (-0.1844, 0.2823, 0.1058), (-0.178, 0.1882, 0.1515), (-0.178, 0.1858, 0.1458), (-0.1906, 0.2934, 0.1619), (-0.1906, 0.2934, 0.1556), (-0.1971, 0.189, 0.1619), (-0.1971, 0.189, 0.1556), (-0.1844, 0.2934, 0.1619), (-0.1844, 0.2934, 0.1556), (-0.178, 0.189, 0.1619), (-0.178, 0.189, 0.1556), (-0.1999, 0.1842, 0.008009), (-0.1999, 0.2258, 0.02022), (-0.1999, 0.06285, 0.2738), (-0.1999, 0.03446, 0.2411), (-0.1999, 0.3087, 0.1158), (-0.1999, 0.3149, 0.1587), (-0.1999, 0.01645, 0.1158), (-0.1999, 0.03446, 0.07642), (-0.1999, 0.2623, 0.2738), (-0.1999, 0.2258, 0.2973), (-0.1999, 0.1409, 0.008009), (-0.1999, 0.09931, 0.2973), (-0.1999, 0.2907, 0.07642), (-0.1999, 0.01028, 0.1587), (-0.1999, 0.2907, 0.2411), (-0.1999, 0.09931, 0.02022), (-0.1999, 0.1409, 0.3095), (-0.1999, 0.2623, 0.04366), (-0.1999, 0.01645, 0.2017), (-0.1999, 0.3087, 0.2017), (-0.1999, 0.06285, 0.04366), (-0.1999, 0.1842, 0.3095), (-0.1751, 0.03424, 0.07627), (-0.1751, 0.0162, 0.1158), (-0.1751, 0.2259, 0.2975), (-0.1751, 0.2625, 0.274), (-0.1751, 0.1843, 0.007751), (-0.1751, 0.1409, 0.007751), (-0.1751, 0.06267, 0.274), (-0.1751, 0.0992, 0.2975), (-0.1751, 0.3089, 0.1158), (-0.1751, 0.2909, 0.07627), (-0.1751, 0.01002, 0.1587), (-0.1751, 0.2909, 0.2412), (-0.1751, 0.0992, 0.01998), (-0.1751, 0.1409, 0.3097), (-0.1751, 0.2625, 0.04346), (-0.1751, 0.0162, 0.2017), (-0.1751, 0.3089, 0.2017), (-0.1751, 0.06267, 0.04346), (-0.1751, 0.1843, 0.3097), (-0.1751, 0.2259, 0.01998), (-0.1751, 0.03424, 0.2412), (-0.1751, 0.3151, 0.1587), (-0.1782, 0.3224, 0.1587), (-0.1782, 0.316, 0.1137), (-0.1968, 0.316, 0.1137), (-0.1968, 0.3224, 0.1587), (-0.1782, 0.2971, 0.07233), (-0.1968, 0.2971, 0.07233), (-0.1782, 0.2673, 0.03794), (-0.1968, 0.2673, 0.03794), (-0.1782, 0.229, 0.01334), (-0.1968, 0.229, 0.01334), (-0.1782, 0.1853, 0.0005231), (-0.1968, 0.1853, 0.0005231), (-0.1782, 0.1398, 0.0005231), (-0.1968, 0.1398, 0.0005231), (-0.1782, 0.09617, 0.01334), (-0.1968, 0.09617, 0.01334), (-0.1782, 0.05789, 0.03794), (-0.1968, 0.05789, 0.03794), (-0.1782, 0.0281, 0.07233), (-0.1968, 0.0281, 0.07233), (-0.1782, 0.009196, 0.1137), (-0.1968, 0.009196, 0.1137), (-0.1782, 0.002721, 0.1587), (-0.1968, 0.002721, 0.1587), (-0.1782, 0.009196, 0.2038), (-0.1968, 0.009196, 0.2038), (-0.1782, 0.0281, 0.2452), (-0.1968, 0.0281, 0.2452), (-0.1782, 0.05789, 0.2796), (-0.1968, 0.05789, 0.2796), (-0.1782, 0.09617, 0.3042), (-0.1968, 0.09617, 0.3042), (-0.1782, 0.1398, 0.317), (-0.1968, 0.1398, 0.317), (-0.1782, 0.1853, 0.317), (-0.1968, 0.1853, 0.317), (-0.1782, 0.229, 0.3042), (-0.1968, 0.229, 0.3042), (-0.1782, 0.2673, 0.2796), (-0.1968, 0.2673, 0.2796), (-0.1782, 0.2971, 0.2452), (-0.1968, 0.2971, 0.2452), (-0.1782, 0.316, 0.2038), (-0.1968, 0.316, 0.2038), (-0.1972, 0.2258, 0.02022), (-0.1972, 0.03446, 0.2411), (-0.1972, 0.3149, 0.1587), (-0.1779, 0.0162, 0.1158), (-0.1779, 0.2625, 0.274), (-0.1972, 0.03446, 0.07642), (-0.1972, 0.2258, 0.2973), (-0.1779, 0.1409, 0.007751), (-0.1779, 0.0992, 0.2975), (-0.1779, 0.2909, 0.07627), (-0.1779, 0.01002, 0.1587), (-0.1779, 0.2909, 0.2412), (-0.1779, 0.0992, 0.01998), (-0.1779, 0.1409, 0.3097), (-0.1779, 0.2625, 0.04346), (-0.1779, 0.0162, 0.2017), (-0.1779, 0.3089, 0.2017), (-0.1779, 0.06267, 0.04346), (-0.1779, 0.1843, 0.3097), (-0.1779, 0.2259, 0.01998), (-0.1779, 0.03424, 0.2412), (-0.1779, 0.3151, 0.1587), (-0.1972, 0.1842, 0.008009), (-0.1972, 0.06285, 0.2738), (-0.1972, 0.3087, 0.1158), (-0.1972, 0.01645, 0.1158), (-0.1972, 0.2623, 0.2738), (-0.1972, 0.1409, 0.008009), (-0.1972, 0.09931, 0.2973), (-0.1972, 0.2907, 0.07642), (-0.1972, 0.01028, 0.1587), (-0.1972, 0.2907, 0.2411), (-0.1972, 0.09931, 0.02022), (-0.1972, 0.1409, 0.3095), (-0.1972, 0.2623, 0.04366), (-0.1972, 0.01645, 0.2017), (-0.1972, 0.3087, 0.2017), (-0.1972, 0.06285, 0.04366), (-0.1972, 0.1842, 0.3095), (-0.1779, 0.03424, 0.07627), (-0.1779, 0.2259, 0.2975), (-0.1779, 0.1843, 0.007751), (-0.1779, 0.06267, 0.274), (-0.1779, 0.3089, 0.1158), (0.0, 0.1814, 0.1587), (0.0, 0.1778, 0.1477), (-0.231, 0.1778, 0.1477), (-0.231, 0.1814, 0.1587), (0.0, 0.1684, 0.1408), (-0.231, 0.1684, 0.1408), (0.0, 0.1568, 0.1408), (-0.231, 0.1568, 0.1408), (0.0, 0.1473, 0.1477), (-0.231, 0.1473, 0.1477), (0.0, 0.1437, 0.1587), (-0.231, 0.1437, 0.1587), (0.0, 0.1473, 0.1698), (-0.231, 0.1473, 0.1698), (0.0, 0.1568, 0.1767), (-0.231, 0.1568, 0.1767), (0.0, 0.1684, 0.1767), (-0.231, 0.1684, 0.1767), (0.0, 0.1778, 0.1698), (-0.231, 0.1778, 0.1698), (-0.1641, -0.2511, 0.1797), (-0.1641, -0.2511, 0.3496), (-0.1641, 0.3082, 0.1797), (-0.1641, 0.3082, 0.3496), (0.1641, -0.2511, 0.1797), (0.1641, -0.2511, 0.3496), (0.1641, 0.3082, 0.1797), (0.1641, 0.3082, 0.3496), (-0.1562, -0.242, 0.3496), (-0.1562, 0.3021, 0.3496), (0.1562, 0.3021, 0.3496), (0.1562, -0.242, 0.3496), (-0.1562, -0.242, 0.1849), (-0.1562, 0.3021, 0.1849), (0.1562, 0.3021, 0.1849), (0.1562, -0.242, 0.1849), (-0.1542, -0.2428, 0.2922), (-0.1656, -0.2428, 0.2922), (-0.1542, -0.2428, 0.2306), (-0.1656, -0.2428, 0.2306), (-0.1542, 0.2982, 0.2922), (-0.1656, 0.2982, 0.2922), (-0.1542, 0.2982, 0.2306), (-0.1656, 0.2982, 0.2306), (-0.1542, -0.1086, 0.2258), (-0.1656, -0.1086, 0.2258), (-0.1542, -0.1086, 0.2875), (-0.1656, -0.1086, 0.2875), (-0.1656, 0.08406, 0.2328), (-0.1542, 0.08406, 0.2944), (-0.1542, 0.08406, 0.2328), (-0.1656, 0.08406, 0.2944), (-0.1542, -0.09679, 0.2336), (-0.1656, -0.09511, 0.2878), (-0.1656, -0.09679, 0.2336), (-0.1542, -0.09511, 0.2878), (-0.1656, 0.07479, 0.2328), (-0.1542, 0.06811, 0.2888), (-0.1542, 0.07479, 0.2328), (-0.1656, 0.06811, 0.2888), (-0.1542, -0.06975, 0.224), (-0.1656, -0.06821, 0.2883), (-0.1656, -0.06975, 0.224), (-0.1542, -0.06821, 0.2883), (-0.1656, 0.192, 0.2399), (-0.1542, 0.1911, 0.2933), (-0.1542, 0.192, 0.2358), (-0.1656, 0.1911, 0.2933), (-0.1542, 0.2982, 0.2971), (-0.1674, 0.2982, 0.2971), (-0.1542, 0.2982, 0.3553), (-0.1674, 0.2982, 0.3553), (-0.1542, -0.2428, 0.2971), (-0.1674, -0.2428, 0.2971), (-0.1542, -0.2428, 0.3553), (-0.1674, -0.2428, 0.3553), (-0.1542, 0.164, 0.3601), (-0.1674, 0.164, 0.3558), (-0.1542, 0.164, 0.3019), (-0.1674, 0.164, 0.3019), (-0.1674, -0.02872, 0.3531), (-0.1542, -0.02872, 0.2949), (-0.1542, -0.02872, 0.3531), (-0.1674, -0.02872, 0.2949), (-0.1542, 0.1521, 0.3523), (-0.1674, 0.1505, 0.3016), (-0.1674, 0.1521, 0.3523), (-0.1542, 0.1505, 0.3016), (-0.1674, -0.01945, 0.3531), (-0.1542, -0.01276, 0.3006), (-0.1542, -0.01945, 0.3531), (-0.1674, -0.01276, 0.3006), (-0.1542, 0.1251, 0.3619), (-0.1674, 0.1236, 0.301), (-0.1674, 0.1251, 0.3619), (-0.1542, 0.1236, 0.301), (-0.1674, -0.1366, 0.3501), (-0.1542, -0.1358, 0.296), (-0.1542, -0.1366, 0.3501), (-0.1674, -0.1358, 0.296), (-0.1864, -0.2401, 0.2922), (-0.1864, -0.2515, 0.2922), (-0.1864, -0.2401, 0.2306), (-0.1864, -0.2515, 0.2306), (-0.1172, -0.2515, 0.2348), (-0.1105, -0.2401, 0.2907), (-0.1172, -0.2401, 0.2348), (-0.1105, -0.2515, 0.2907), (-0.1262, -0.2515, 0.2399), (-0.1254, -0.2401, 0.2933), (-0.1262, -0.2401, 0.2358), (-0.1254, -0.2515, 0.2933), (-0.1864, -0.2401, 0.2971), (-0.1864, -0.2533, 0.2971), (-0.1864, -0.2401, 0.3553), (-0.1864, -0.2533, 0.3553), (-0.09819, -0.2401, 0.3601), (-0.09819, -0.2533, 0.3558), (-0.09819, -0.2401, 0.3019), (-0.09819, -0.2533, 0.3019), (-0.08638, -0.2401, 0.3523), (-0.08469, -0.2533, 0.3016), (-0.08638, -0.2533, 0.3523), (-0.08469, -0.2401, 0.3016), (-0.05933, -0.2401, 0.3619), (-0.0578, -0.2533, 0.301), (-0.05933, -0.2533, 0.3619), (-0.0578, -0.2401, 0.301), (-0.1864, 0.3104, 0.3005), (-0.1864, 0.299, 0.3005), (-0.1864, 0.3104, 0.3621), (-0.1864, 0.299, 0.3621), (-0.1172, 0.299, 0.3579), (-0.1105, 0.3104, 0.302), (-0.1172, 0.3104, 0.3579), (-0.1105, 0.299, 0.302), (-0.1262, 0.299, 0.3528), (-0.1254, 0.3104, 0.2994), (-0.1262, 0.3104, 0.3569), (-0.1254, 0.299, 0.2994), (-0.1781, 0.3104, 0.2956), (-0.1781, 0.2972, 0.2956), (-0.1781, 0.3104, 0.2374), (-0.1781, 0.2972, 0.2374), (-0.09819, 0.3104, 0.2326), (-0.09819, 0.2972, 0.2369), (-0.09819, 0.3104, 0.2908), (-0.09819, 0.2972, 0.2908), (-0.08638, 0.3104, 0.2404), (-0.08469, 0.2972, 0.2911), (-0.08638, 0.2972, 0.2404), (-0.08469, 0.3104, 0.2911), (-0.05933, 0.3104, 0.2308), (-0.0578, 0.2972, 0.2917), (-0.05933, 0.2972, 0.2308), (-0.0578, 0.3104, 0.2917), (-0.1542, 0.2982, 0.1775), (-0.1674, 0.2982, 0.1775), (-0.1542, 0.2982, 0.2277), (-0.1674, 0.2982, 0.2277), (-0.1542, -0.2428, 0.1695), (-0.1674, -0.2428, 0.1695), (-0.1542, -0.2428, 0.2247), (-0.1674, -0.2428, 0.2247), (-0.1542, 0.2391, 0.2325), (-0.1674, 0.2391, 0.2282), (-0.1542, 0.2391, 0.1743), (-0.1674, 0.2391, 0.1743), (-0.1674, -0.02872, 0.2255), (-0.1542, -0.02872, 0.1673), (-0.1542, -0.02872, 0.2255), (-0.1674, -0.02872, 0.1673), (-0.1542, 0.2273, 0.2247), (-0.1674, 0.2256, 0.174), (-0.1674, 0.2273, 0.2247), (-0.1542, 0.2256, 0.174), (-0.1674, -0.01945, 0.2255), (-0.1542, -0.01276, 0.173), (-0.1542, -0.01945, 0.2255), (-0.1674, -0.01276, 0.173), (-0.1542, 0.2002, 0.2343), (-0.1674, 0.1987, 0.1734), (-0.1674, 0.2002, 0.2343), (-0.1542, 0.1987, 0.1734), (-0.1674, -0.1366, 0.2225), (-0.1542, -0.1358, 0.1684), (-0.1542, -0.1366, 0.2225), (-0.1674, -0.1358, 0.1684), (-0.1864, -0.2401, 0.1676), (-0.1864, -0.2533, 0.1676), (-0.1864, -0.2401, 0.2258), (-0.1864, -0.2533, 0.2258), (-0.09819, -0.2401, 0.2306), (-0.09819, -0.2533, 0.2264), (-0.09819, -0.2401, 0.1724), (-0.09819, -0.2533, 0.1724), (-0.08638, -0.2401, 0.2228), (-0.08469, -0.2533, 0.1721), (-0.08638, -0.2533, 0.2228), (-0.08469, -0.2401, 0.1721), (-0.07577, -0.2401, 0.225), (-0.07423, -0.2533, 0.164), (-0.07577, -0.2533, 0.225), (-0.07423, -0.2401, 0.164), (-0.1864, 0.3104, 0.1747), (-0.1864, 0.2972, 0.1747), (-0.1864, 0.3104, 0.2329), (-0.1864, 0.2972, 0.2329), (-0.1357, 0.3104, 0.2342), (-0.1357, 0.2972, 0.2299), (-0.1357, 0.3104, 0.1759), (-0.1357, 0.2972, 0.1759), (-0.1239, 0.3104, 0.2299), (-0.1222, 0.2972, 0.1792), (-0.1239, 0.2972, 0.2299), (-0.1222, 0.3104, 0.1792), (0.1542, -0.2428, 0.2922), (0.1656, -0.2428, 0.2922), (0.1542, -0.2428, 0.2306), (0.1656, -0.2428, 0.2306), (0.1542, 0.2982, 0.2922), (0.1656, 0.2982, 0.2922), (0.1542, 0.2982, 0.2306), (0.1656, 0.2982, 0.2306), (0.1542, -0.1086, 0.2258), (0.1656, -0.1086, 0.2258), (0.1542, -0.1086, 0.2875), (0.1656, -0.1086, 0.2875), (0.1656, 0.08406, 0.2328), (0.1542, 0.08406, 0.2944), (0.1542, 0.08406, 0.2328), (0.1656, 0.08406, 0.2944), (0.1542, -0.09679, 0.2336), (0.1656, -0.09511, 0.2878), (0.1656, -0.09679, 0.2336), (0.1542, -0.09511, 0.2878), (0.1656, 0.07479, 0.2328), (0.1542, 0.06811, 0.2888), (0.1542, 0.07479, 0.2328), (0.1656, 0.06811, 0.2888), (0.1542, -0.06975, 0.224), (0.1656, -0.06821, 0.2883), (0.1656, -0.06975, 0.224), (0.1542, -0.06821, 0.2883), (0.1656, 0.192, 0.2399), (0.1542, 0.1911, 0.2933), (0.1542, 0.192, 0.2358), (0.1656, 0.1911, 0.2933), (0.1542, 0.2982, 0.2971), (0.1674, 0.2982, 0.2971), (0.1542, 0.2982, 0.3553), (0.1674, 0.2982, 0.3553), (0.1542, -0.2428, 0.2971), (0.1674, -0.2428, 0.2971), (0.1542, -0.2428, 0.3553), (0.1674, -0.2428, 0.3553), (0.1542, 0.164, 0.3601), (0.1674, 0.164, 0.3558), (0.1542, 0.164, 0.3019), (0.1674, 0.164, 0.3019), (0.1674, -0.02872, 0.3531), (0.1542, -0.02872, 0.2949), (0.1542, -0.02872, 0.3531), (0.1674, -0.02872, 0.2949), (0.1542, 0.1521, 0.3523), (0.1674, 0.1505, 0.3016), (0.1674, 0.1521, 0.3523), (0.1542, 0.1505, 0.3016), (0.1674, -0.01945, 0.3531), (0.1542, -0.01276, 0.3006), (0.1542, -0.01945, 0.3531), (0.1674, -0.01276, 0.3006), (0.1542, 0.1251, 0.3619), (0.1674, 0.1236, 0.301), (0.1674, 0.1251, 0.3619), (0.1542, 0.1236, 0.301), (0.1674, -0.1366, 0.3501), (0.1542, -0.1358, 0.296), (0.1542, -0.1366, 0.3501), (0.1674, -0.1358, 0.296), (0.1864, -0.2401, 0.2922), (0.1864, -0.2515, 0.2922), (0.1864, -0.2401, 0.2306), (0.1864, -0.2515, 0.2306), (0.1172, -0.2515, 0.2348), (0.1105, -0.2401, 0.2907), (0.1172, -0.2401, 0.2348), (0.1105, -0.2515, 0.2907), (-4.113e-08, -0.2401, 0.226), (-3.011e-08, -0.2515, 0.2903), (-4.265e-08, -0.2515, 0.226), (-2.859e-08, -0.2401, 0.2903), (0.1262, -0.2515, 0.2399), (0.1254, -0.2401, 0.2933), (0.1262, -0.2401, 0.2358), (0.1254, -0.2515, 0.2933), (0.1864, -0.2401, 0.2971), (0.1864, -0.2533, 0.2971), (0.1864, -0.2401, 0.3553), (0.1864, -0.2533, 0.3553), (0.09819, -0.2401, 0.3601), (0.09819, -0.2533, 0.3558), (0.09819, -0.2401, 0.3019), (0.09819, -0.2533, 0.3019), (0.08638, -0.2401, 0.3523), (0.08469, -0.2533, 0.3016), (0.08638, -0.2533, 0.3523), (0.08469, -0.2401, 0.3016), (-1.814e-08, -0.2533, 0.3531), (-2.66e-08, -0.2401, 0.3006), (-1.637e-08, -0.2401, 0.3531), (-2.836e-08, -0.2533, 0.3006), (0.05933, -0.2401, 0.3619), (0.0578, -0.2533, 0.301), (0.05933, -0.2533, 0.3619), (0.0578, -0.2401, 0.301), (0.1864, 0.3104, 0.3005), (0.1864, 0.299, 0.3005), (0.1864, 0.3104, 0.3621), (0.1864, 0.299, 0.3621), (0.1172, 0.299, 0.3579), (0.1105, 0.3104, 0.302), (0.1172, 0.3104, 0.3579), (0.1105, 0.299, 0.302), (6.025e-08, 0.3104, 0.3667), (4.619e-08, 0.299, 0.3024), (5.873e-08, 0.299, 0.3667), (4.772e-08, 0.3104, 0.3024), (0.1262, 0.299, 0.3528), (0.1254, 0.3104, 0.2994), (0.1262, 0.3104, 0.3569), (0.1254, 0.299, 0.2994), (0.1781, 0.3104, 0.2956), (0.1781, 0.2972, 0.2956), (0.1781, 0.3104, 0.2374), (0.1781, 0.2972, 0.2374), (0.09819, 0.3104, 0.2326), (0.09819, 0.2972, 0.2369), (0.09819, 0.3104, 0.2908), (0.09819, 0.2972, 0.2908), (0.08638, 0.3104, 0.2404), (0.08469, 0.2972, 0.2911), (0.08638, 0.2972, 0.2404), (0.08469, 0.3104, 0.2911), (3.373e-08, 0.2972, 0.2396), (4.572e-08, 0.3104, 0.2921), (3.549e-08, 0.3104, 0.2396), (4.396e-08, 0.2972, 0.2921), (0.05933, 0.3104, 0.2308), (0.0578, 0.2972, 0.2917), (0.05933, 0.2972, 0.2308), (0.0578, 0.3104, 0.2917), (0.1542, 0.2982, 0.1775), (0.1674, 0.2982, 0.1775), (0.1542, 0.2982, 0.2277), (0.1674, 0.2982, 0.2277), (0.1542, -0.2428, 0.1695), (0.1674, -0.2428, 0.1695), (0.1542, -0.2428, 0.2247), (0.1674, -0.2428, 0.2247), (0.1542, 0.2391, 0.2325), (0.1674, 0.2391, 0.2282), (0.1542, 0.2391, 0.1743), (0.1674, 0.2391, 0.1743), (0.1674, -0.02872, 0.2255), (0.1542, -0.02872, 0.1673), (0.1542, -0.02872, 0.2255), (0.1674, -0.02872, 0.1673), (0.1542, 0.2273, 0.2247), (0.1674, 0.2256, 0.174), (0.1674, 0.2273, 0.2247), (0.1542, 0.2256, 0.174), (0.1674, -0.01945, 0.2255), (0.1542, -0.01276, 0.173), (0.1542, -0.01945, 0.2255), (0.1674, -0.01276, 0.173), (0.1542, 0.2002, 0.2343), (0.1674, 0.1987, 0.1734), (0.1674, 0.2002, 0.2343), (0.1542, 0.1987, 0.1734), (0.1674, -0.1366, 0.2225), (0.1542, -0.1358, 0.1684), (0.1542, -0.1366, 0.2225), (0.1674, -0.1358, 0.1684), (0.1864, -0.2401, 0.1676), (0.1864, -0.2533, 0.1676), (0.1864, -0.2401, 0.2258), (0.1864, -0.2533, 0.2258), (0.09819, -0.2401, 0.2306), (0.09819, -0.2533, 0.2264), (0.09819, -0.2401, 0.1724), (0.09819, -0.2533, 0.1724), (0.08638, -0.2401, 0.2228), (0.08469, -0.2533, 0.1721), (0.08638, -0.2533, 0.2228), (0.08469, -0.2401, 0.1721), (-4.335e-08, -0.2533, 0.2236), (-5.181e-08, -0.2401, 0.1711), (-4.158e-08, -0.2401, 0.2236), (-5.357e-08, -0.2533, 0.1711), (0.07577, -0.2401, 0.225), (0.07423, -0.2533, 0.164), (0.07577, -0.2533, 0.225), (0.07423, -0.2401, 0.164), (0.1864, 0.3104, 0.1747), (0.1864, 0.2972, 0.1747), (0.1864, 0.3104, 0.2329), (0.1864, 0.2972, 0.2329), (0.1357, 0.3104, 0.2342), (0.1357, 0.2972, 0.2299), (0.1357, 0.3104, 0.1759), (0.1357, 0.2972, 0.1759), (0.1239, 0.3104, 0.2299), (0.1222, 0.2972, 0.1792), (0.1239, 0.2972, 0.2299), (0.1222, 0.3104, 0.1792), (3.2e-08, 0.2972, 0.2307), (2.354e-08, 0.3104, 0.1782), (3.377e-08, 0.3104, 0.2307), (2.177e-08, 0.2972, 0.1782), (-0.1509, -0.3044, 0.2874), (-0.1509, -0.3044, 0.3088), (0.1498, -0.3044, 0.2874), (0.1498, -0.3044, 0.3088), (-0.1509, -0.3259, 0.2874), (-0.1509, -0.3259, 0.3088), (0.1498, -0.3259, 0.2874), (0.1498, -0.3259, 0.3088), (0.124, -0.1519, 0.09665), (0.124, -0.1732, 0.09665), (0.124, -0.1519, 0.1887), (0.124, -0.1732, 0.1887), (0.1453, -0.1519, 0.09665), (0.1453, -0.1732, 0.09665), (0.1453, -0.1519, 0.1887), (0.1453, -0.1732, 0.1887), (0.1266, -0.1545, 0.09216), (0.1266, -0.1706, 0.09216), (0.1427, -0.1706, 0.09216), (0.1427, -0.1545, 0.09216), (0.1266, -0.1545, -0.0005231), (0.1266, -0.1706, -0.0005231), (0.1427, -0.1706, -0.0005231), (0.1427, -0.1545, -0.0005231), (-0.124, -0.1519, 0.09665), (-0.124, -0.1732, 0.09665), (-0.124, -0.1519, 0.1887), (-0.124, -0.1732, 0.1887), (-0.1453, -0.1519, 0.09665), (-0.1453, -0.1732, 0.09665), (-0.1453, -0.1519, 0.1887), (-0.1453, -0.1732, 0.1887), (-0.1266, -0.1545, 0.09216), (-0.1266, -0.1706, 0.09216), (-0.1427, -0.1706, 0.09216), (-0.1427, -0.1545, 0.09216), (-0.1266, -0.1545, -0.0005231), (-0.1266, -0.1706, -0.0005231), (-0.1427, -0.1706, -0.0005231), (-0.1427, -0.1545, -0.0005231)], [], [(0, 5, 7, 1), (1, 7, 11, 3), (3, 11, 9, 2), (2, 9, 5, 0), (4, 6, 7, 5), (6, 10, 11, 7), (10, 8, 9, 11), (8, 4, 5, 9), (16, 12, 13, 18), (18, 13, 15, 22), (22, 15, 14, 20), (20, 14, 12, 16), (15, 13, 12, 14), (16, 18, 19, 17), (18, 22, 23, 19), (22, 20, 21, 23), (20, 16, 17, 21), (23, 21, 17, 19), (28, 24, 25, 30), (30, 25, 27, 34), (34, 27, 26, 32), (32, 26, 24, 28), (27, 25, 24, 26), (28, 30, 31, 29), (30, 34, 35, 31), (34, 32, 33, 35), (32, 28, 29, 33), (35, 33, 29, 31), (36, 37, 39, 38), (38, 39, 43, 42), (42, 43, 41, 40), (36, 40, 47, 44), (38, 42, 40, 36), (43, 39, 37, 41), (46, 45, 49, 50), (41, 37, 45, 46), (40, 41, 46, 47), (37, 36, 44, 45), (51, 50, 49, 48), (47, 46, 50, 51), (44, 47, 51, 48), (45, 44, 48, 49), (52, 54, 55, 53), (54, 58, 59, 55), (58, 56, 57, 59), (52, 60, 63, 56), (54, 52, 56, 58), (59, 57, 53, 55), (62, 66, 65, 61), (57, 62, 61, 53), (56, 63, 62, 57), (53, 61, 60, 52), (67, 64, 65, 66), (63, 67, 66, 62), (60, 64, 67, 63), (61, 65, 64, 60), (73, 86, 87, 79), (79, 87, 88, 85), (74, 75, 81, 80), (75, 76, 82, 81), (76, 77, 83, 82), (77, 78, 84, 83), (78, 79, 85, 84), (68, 69, 75, 74), (69, 70, 76, 75), (70, 71, 77, 76), (71, 72, 78, 77), (72, 73, 79, 78), (158, 164, 86, 73), (163, 162, 69, 68), (162, 161, 70, 69), (161, 160, 71, 70), (160, 159, 72, 71), (96, 104, 87, 86), (104, 112, 88, 87), (97, 105, 106, 98), (98, 106, 107, 99), (99, 107, 108, 100), (100, 108, 109, 101), (101, 109, 110, 102), (102, 110, 111, 103), (103, 111, 112, 104), (89, 97, 98, 90), (90, 98, 99, 91), (91, 99, 100, 92), (92, 100, 101, 93), (93, 101, 102, 94), (94, 102, 103, 95), (95, 103, 104, 96), (159, 158, 73, 72), (165, 96, 86, 164), (172, 89, 90, 171), (171, 90, 91, 170), (170, 91, 92, 169), (169, 92, 93, 168), (168, 93, 94, 167), (167, 94, 95, 166), (166, 95, 96, 165), (118, 124, 132, 131), (124, 130, 133, 132), (119, 125, 126, 120), (120, 126, 127, 121), (121, 127, 128, 122), (122, 128, 129, 123), (123, 129, 130, 124), (113, 119, 120, 114), (114, 120, 121, 115), (115, 121, 122, 116), (116, 122, 123, 117), (117, 123, 124, 118), (158, 118, 131, 164), (163, 113, 114, 162), (162, 114, 115, 161), (161, 115, 116, 160), (160, 116, 117, 159), (141, 131, 132, 149), (149, 132, 133, 157), (142, 143, 151, 150), (143, 144, 152, 151), (144, 145, 153, 152), (145, 146, 154, 153), (146, 147, 155, 154), (147, 148, 156, 155), (148, 149, 157, 156), (134, 135, 143, 142), (135, 136, 144, 143), (136, 137, 145, 144), (137, 138, 146, 145), (138, 139, 147, 146), (139, 140, 148, 147), (140, 141, 149, 148), (159, 117, 118, 158), (165, 164, 131, 141), (172, 171, 135, 134), (171, 170, 136, 135), (170, 169, 137, 136), (169, 168, 138, 137), (168, 167, 139, 138), (167, 166, 140, 139), (166, 165, 141, 140), (178, 184, 192, 191), (184, 190, 193, 192), (179, 185, 186, 180), (180, 186, 187, 181), (181, 187, 188, 182), (182, 188, 189, 183), (183, 189, 190, 184), (173, 179, 180, 174), (174, 180, 181, 175), (175, 181, 182, 176), (176, 182, 183, 177), (177, 183, 184, 178), (263, 178, 191, 269), (268, 173, 174, 267), (267, 174, 175, 266), (266, 175, 176, 265), (265, 176, 177, 264), (201, 191, 192, 209), (209, 192, 193, 217), (202, 203, 211, 210), (203, 204, 212, 211), (204, 205, 213, 212), (205, 206, 214, 213), (206, 207, 215, 214), (207, 208, 216, 215), (208, 209, 217, 216), (194, 195, 203, 202), (195, 196, 204, 203), (196, 197, 205, 204), (197, 198, 206, 205), (198, 199, 207, 206), (199, 200, 208, 207), (200, 201, 209, 208), (264, 177, 178, 263), (270, 269, 191, 201), (277, 276, 195, 194), (276, 275, 196, 195), (275, 274, 197, 196), (274, 273, 198, 197), (273, 272, 199, 198), (272, 271, 200, 199), (271, 270, 201, 200), (223, 236, 237, 229), (229, 237, 238, 235), (224, 225, 231, 230), (225, 226, 232, 231), (226, 227, 233, 232), (227, 228, 234, 233), (228, 229, 235, 234), (218, 219, 225, 224), (219, 220, 226, 225), (220, 221, 227, 226), (221, 222, 228, 227), (222, 223, 229, 228), (263, 269, 236, 223), (268, 267, 219, 218), (267, 266, 220, 219), (266, 265, 221, 220), (265, 264, 222, 221), (246, 254, 237, 236), (254, 262, 238, 237), (247, 255, 256, 248), (248, 256, 257, 249), (249, 257, 258, 250), (250, 258, 259, 251), (251, 259, 260, 252), (252, 260, 261, 253), (253, 261, 262, 254), (239, 247, 248, 240), (240, 248, 249, 241), (241, 249, 250, 242), (242, 250, 251, 243), (243, 251, 252, 244), (244, 252, 253, 245), (245, 253, 254, 246), (264, 263, 223, 222), (270, 246, 236, 269), (277, 239, 240, 276), (276, 240, 241, 275), (275, 241, 242, 274), (274, 242, 243, 273), (273, 243, 244, 272), (272, 244, 245, 271), (271, 245, 246, 270), (85, 88, 193, 190), (80, 81, 186, 185), (81, 82, 187, 186), (82, 83, 188, 187), (83, 84, 189, 188), (84, 85, 190, 189), (74, 80, 185, 179), (68, 74, 179, 173), (88, 112, 217, 193), (106, 105, 210, 211), (107, 106, 211, 212), (108, 107, 212, 213), (109, 108, 213, 214), (110, 109, 214, 215), (111, 110, 215, 216), (112, 111, 216, 217), (105, 97, 202, 210), (97, 89, 194, 202), (163, 68, 173, 268), (89, 172, 277, 194), (133, 130, 235, 238), (126, 125, 230, 231), (127, 126, 231, 232), (128, 127, 232, 233), (129, 128, 233, 234), (130, 129, 234, 235), (125, 119, 224, 230), (119, 113, 218, 224), (157, 133, 238, 262), (150, 151, 256, 255), (151, 152, 257, 256), (152, 153, 258, 257), (153, 154, 259, 258), (154, 155, 260, 259), (155, 156, 261, 260), (156, 157, 262, 261), (142, 150, 255, 247), (134, 142, 247, 239), (113, 163, 268, 218), (172, 134, 239, 277), (286, 279, 281, 287), (287, 281, 285, 288), (288, 285, 283, 289), (289, 283, 279, 286), (280, 284, 282, 278), (285, 281, 279, 283), (292, 289, 286, 293), (291, 288, 289, 292), (290, 287, 288, 291), (293, 286, 287, 290), (278, 293, 290, 280), (280, 290, 291, 284), (284, 291, 292, 282), (282, 292, 293, 278), (302, 303, 297, 295), (303, 304, 301, 297), (304, 305, 299, 301), (305, 302, 295, 299), (296, 294, 298, 300), (301, 299, 295, 297), (308, 309, 302, 305), (307, 308, 305, 304), (306, 307, 304, 303), (309, 306, 303, 302), (294, 296, 306, 309), (296, 300, 307, 306), (300, 298, 308, 307), (298, 294, 309, 308), (318, 319, 313, 311), (319, 320, 317, 313), (320, 321, 315, 317), (321, 318, 311, 315), (312, 310, 314, 316), (317, 315, 311, 313), (324, 325, 318, 321), (323, 324, 321, 320), (322, 323, 320, 319), (325, 322, 319, 318), (310, 312, 322, 325), (312, 316, 323, 322), (316, 314, 324, 323), (314, 310, 325, 324), (334, 327, 329, 335), (335, 329, 333, 336), (336, 333, 331, 337), (337, 331, 327, 334), (328, 332, 330, 326), (333, 329, 327, 331), (340, 337, 334, 341), (339, 336, 337, 340), (338, 335, 336, 339), (341, 334, 335, 338), (326, 341, 338, 328), (328, 338, 339, 332), (332, 339, 340, 330), (330, 340, 341, 326), (342, 343, 344, 345), (343, 346, 347, 344), (346, 348, 349, 347), (348, 350, 351, 349), (350, 352, 353, 351), (352, 354, 355, 353), (354, 356, 357, 355), (356, 358, 359, 357), (358, 360, 361, 359), (360, 362, 363, 361), (362, 364, 365, 363), (364, 366, 367, 365), (366, 368, 369, 367), (368, 370, 371, 369), (370, 372, 373, 371), (372, 374, 375, 373), (374, 376, 377, 375), (376, 378, 379, 377), (378, 380, 381, 379), (380, 382, 383, 381), (382, 384, 385, 383), (384, 342, 345, 385), (571, 351, 353, 570), (573, 369, 371, 572), (575, 345, 344, 574), (593, 362, 360, 592), (595, 380, 378, 594), (577, 361, 363, 576), (579, 379, 381, 578), (597, 354, 352, 596), (599, 372, 370, 598), (570, 353, 355, 580), (572, 371, 373, 581), (601, 346, 343, 600), (602, 364, 362, 593), (603, 382, 380, 595), (574, 344, 347, 582), (576, 363, 365, 583), (578, 381, 383, 584), (604, 356, 354, 597), (605, 374, 372, 599), (580, 355, 357, 585), (581, 373, 375, 586), (606, 348, 346, 601), (607, 366, 364, 602), (608, 384, 382, 603), (582, 347, 349, 587), (583, 365, 367, 588), (584, 383, 385, 589), (609, 358, 356, 604), (610, 376, 374, 605), (585, 357, 359, 590), (586, 375, 377, 591), (611, 350, 348, 606), (612, 368, 366, 607), (613, 342, 384, 608), (587, 349, 351, 571), (588, 367, 369, 573), (589, 385, 345, 575), (592, 360, 358, 609), (594, 378, 376, 610), (590, 359, 361, 577), (591, 377, 379, 579), (596, 352, 350, 611), (598, 370, 368, 612), (600, 343, 342, 613), (386, 387, 389, 388), (388, 389, 391, 390), (390, 391, 393, 392), (392, 393, 395, 394), (394, 395, 397, 396), (396, 397, 399, 398), (398, 399, 401, 400), (400, 401, 403, 402), (402, 403, 405, 404), (404, 405, 387, 386), (406, 407, 408, 409), (407, 410, 411, 408), (410, 412, 413, 411), (412, 414, 415, 413), (414, 416, 417, 415), (416, 418, 419, 417), (418, 420, 421, 419), (420, 422, 423, 421), (422, 424, 425, 423), (424, 406, 409, 425), (392, 412, 410, 390), (402, 422, 420, 400), (388, 407, 406, 386), (391, 411, 413, 393), (401, 421, 423, 403), (387, 409, 408, 389), (398, 418, 416, 396), (397, 417, 419, 399), (394, 414, 412, 392), (404, 424, 422, 402), (393, 413, 415, 395), (403, 423, 425, 405), (390, 410, 407, 388), (400, 420, 418, 398), (389, 408, 411, 391), (399, 419, 421, 401), (396, 416, 414, 394), (386, 406, 424, 404), (395, 415, 417, 397), (405, 425, 409, 387), (426, 428, 429, 427), (432, 430, 431, 433), (428, 426, 430, 432), (433, 431, 427, 429), (434, 436, 437, 435), (440, 438, 439, 441), (436, 434, 438, 440), (441, 439, 435, 437), (442, 444, 445, 443), (448, 446, 447, 449), (444, 442, 446, 448), (449, 447, 443, 445), (450, 452, 453, 451), (456, 454, 455, 457), (452, 450, 454, 456), (457, 455, 451, 453), (458, 460, 461, 459), (464, 462, 463, 465), (460, 458, 462, 464), (465, 463, 459, 461), (466, 468, 469, 467), (472, 470, 471, 473), (468, 466, 470, 472), (473, 471, 467, 469), (474, 476, 477, 475), (480, 478, 479, 481), (476, 474, 478, 480), (481, 479, 475, 477), (482, 484, 485, 483), (488, 486, 487, 489), (484, 482, 486, 488), (489, 487, 483, 485), (490, 492, 493, 491), (496, 494, 495, 497), (492, 490, 494, 496), (497, 495, 491, 493), (498, 500, 501, 499), (504, 502, 503, 505), (500, 498, 502, 504), (505, 503, 499, 501), (506, 508, 509, 507), (512, 510, 511, 513), (508, 506, 510, 512), (513, 511, 507, 509), (514, 516, 517, 515), (520, 518, 519, 521), (516, 514, 518, 520), (521, 519, 515, 517), (522, 524, 525, 523), (528, 526, 527, 529), (524, 522, 526, 528), (529, 527, 523, 525), (530, 532, 533, 531), (536, 534, 535, 537), (532, 530, 534, 536), (537, 535, 531, 533), (538, 540, 541, 539), (544, 542, 543, 545), (540, 538, 542, 544), (545, 543, 539, 541), (546, 548, 549, 547), (552, 550, 551, 553), (548, 546, 550, 552), (553, 551, 547, 549), (554, 556, 557, 555), (560, 558, 559, 561), (556, 554, 558, 560), (561, 559, 555, 557), (562, 564, 565, 563), (568, 566, 567, 569), (564, 562, 566, 568), (569, 567, 563, 565), (590, 577, 663, 695), (574, 582, 687, 682), (608, 603, 669, 674), (591, 579, 664, 696), (576, 583, 688, 683), (609, 604, 670, 675), (578, 584, 689, 684), (610, 605, 671, 676), (593, 592, 697, 661), (580, 585, 690, 685), (611, 606, 672, 677), (595, 594, 698, 662), (581, 586, 691, 686), (612, 607, 673, 678), (597, 596, 699, 665), (582, 587, 692, 687), (613, 608, 674, 679), (599, 598, 700, 666), (583, 588, 693, 688), (592, 609, 675, 697), (571, 570, 680, 658), (601, 600, 701, 667), (584, 589, 694, 689), (594, 610, 676, 698), (573, 572, 681, 659), (602, 593, 661, 668), (585, 590, 695, 690), (596, 611, 677, 699), (575, 574, 682, 660), (603, 595, 662, 669), (586, 591, 696, 691), (598, 612, 678, 700), (577, 576, 683, 663), (604, 597, 665, 670), (587, 571, 658, 692), (600, 613, 679, 701), (579, 578, 684, 664), (605, 599, 666, 671), (588, 573, 659, 693), (570, 580, 685, 680), (606, 601, 667, 672), (589, 575, 660, 694), (572, 581, 686, 681), (607, 602, 668, 673), (614, 617, 616, 615), (615, 616, 619, 618), (618, 619, 621, 620), (620, 621, 623, 622), (622, 623, 625, 624), (624, 625, 627, 626), (626, 627, 629, 628), (628, 629, 631, 630), (630, 631, 633, 632), (632, 633, 635, 634), (634, 635, 637, 636), (636, 637, 639, 638), (638, 639, 641, 640), (640, 641, 643, 642), (642, 643, 645, 644), (644, 645, 647, 646), (646, 647, 649, 648), (648, 649, 651, 650), (650, 651, 653, 652), (652, 653, 655, 654), (654, 655, 657, 656), (656, 657, 617, 614), (649, 696, 664, 651), (631, 695, 663, 633), (657, 694, 660, 617), (639, 693, 659, 641), (621, 692, 658, 623), (647, 691, 696, 649), (629, 690, 695, 631), (655, 689, 694, 657), (637, 688, 693, 639), (619, 687, 692, 621), (645, 686, 691, 647), (627, 685, 690, 629), (653, 684, 689, 655), (635, 683, 688, 637), (616, 682, 687, 619), (643, 681, 686, 645), (625, 680, 685, 627), (651, 664, 684, 653), (633, 663, 683, 635), (617, 660, 682, 616), (641, 659, 681, 643), (623, 658, 680, 625), (615, 701, 679, 614), (642, 700, 678, 640), (624, 699, 677, 622), (650, 698, 676, 648), (632, 697, 675, 630), (614, 679, 674, 656), (640, 678, 673, 638), (622, 677, 672, 620), (648, 676, 671, 646), (630, 675, 670, 628), (656, 674, 669, 654), (638, 673, 668, 636), (620, 672, 667, 618), (646, 671, 666, 644), (628, 670, 665, 626), (654, 669, 662, 652), (636, 668, 661, 634), (618, 667, 701, 615), (644, 666, 700, 642), (626, 665, 699, 624), (652, 662, 698, 650), (634, 661, 697, 632), (1072, 703, 702, 1073), (1073, 702, 704, 1076), (1076, 704, 705, 1078), (1078, 705, 706, 1080), (1080, 706, 707, 1082), (1082, 707, 708, 1084), (1084, 708, 709, 1086), (1086, 709, 710, 1088), (1088, 710, 711, 1090), (1090, 711, 703, 1072), (702, 703, 711, 710, 709, 708, 707, 706, 705, 704), (712, 715, 714, 713), (713, 714, 717, 716), (716, 717, 719, 718), (718, 719, 721, 720), (720, 721, 723, 722), (722, 723, 725, 724), (724, 725, 727, 726), (726, 727, 729, 728), (728, 729, 731, 730), (730, 731, 733, 732), (732, 733, 735, 734), (734, 735, 737, 736), (736, 737, 739, 738), (738, 739, 741, 740), (740, 741, 743, 742), (742, 743, 745, 744), (744, 745, 747, 746), (746, 747, 749, 748), (748, 749, 751, 750), (750, 751, 753, 752), (752, 753, 755, 754), (754, 755, 715, 712), (941, 940, 723, 721), (943, 942, 741, 739), (945, 944, 714, 715), (963, 962, 730, 732), (965, 964, 748, 750), (947, 946, 733, 731), (949, 948, 751, 749), (967, 966, 722, 724), (969, 968, 740, 742), (940, 950, 725, 723), (942, 951, 743, 741), (971, 970, 713, 716), (972, 963, 732, 734), (973, 965, 750, 752), (944, 952, 717, 714), (946, 953, 735, 733), (948, 954, 753, 751), (974, 967, 724, 726), (975, 969, 742, 744), (950, 955, 727, 725), (951, 956, 745, 743), (976, 971, 716, 718), (977, 972, 734, 736), (978, 973, 752, 754), (952, 957, 719, 717), (953, 958, 737, 735), (954, 959, 755, 753), (979, 974, 726, 728), (980, 975, 744, 746), (955, 960, 729, 727), (956, 961, 747, 745), (981, 976, 718, 720), (982, 977, 736, 738), (983, 978, 754, 712), (957, 941, 721, 719), (958, 943, 739, 737), (959, 945, 715, 755), (962, 979, 728, 730), (964, 980, 746, 748), (960, 947, 731, 729), (961, 949, 749, 747), (966, 981, 720, 722), (968, 982, 738, 740), (970, 983, 712, 713), (756, 758, 759, 757), (758, 760, 761, 759), (760, 762, 763, 761), (762, 764, 765, 763), (764, 766, 767, 765), (766, 768, 769, 767), (768, 770, 771, 769), (770, 772, 773, 771), (772, 774, 775, 773), (774, 756, 757, 775), (776, 779, 778, 777), (777, 778, 781, 780), (780, 781, 783, 782), (782, 783, 785, 784), (784, 785, 787, 786), (786, 787, 789, 788), (788, 789, 791, 790), (790, 791, 793, 792), (792, 793, 795, 794), (794, 795, 779, 776), (762, 760, 780, 782), (772, 770, 790, 792), (758, 756, 776, 777), (761, 763, 783, 781), (771, 773, 793, 791), (757, 759, 778, 779), (768, 766, 786, 788), (767, 769, 789, 787), (764, 762, 782, 784), (774, 772, 792, 794), (763, 765, 785, 783), (773, 775, 795, 793), (760, 758, 777, 780), (770, 768, 788, 790), (759, 761, 781, 778), (769, 771, 791, 789), (766, 764, 784, 786), (756, 774, 794, 776), (765, 767, 787, 785), (775, 757, 779, 795), (796, 797, 799, 798), (802, 803, 801, 800), (798, 802, 800, 796), (803, 799, 797, 801), (804, 805, 807, 806), (810, 811, 809, 808), (806, 810, 808, 804), (811, 807, 805, 809), (812, 813, 815, 814), (818, 819, 817, 816), (814, 818, 816, 812), (819, 815, 813, 817), (820, 821, 823, 822), (826, 827, 825, 824), (822, 826, 824, 820), (827, 823, 821, 825), (828, 829, 831, 830), (834, 835, 833, 832), (830, 834, 832, 828), (835, 831, 829, 833), (836, 837, 839, 838), (842, 843, 841, 840), (838, 842, 840, 836), (843, 839, 837, 841), (844, 845, 847, 846), (850, 851, 849, 848), (846, 850, 848, 844), (851, 847, 845, 849), (852, 853, 855, 854), (858, 859, 857, 856), (854, 858, 856, 852), (859, 855, 853, 857), (860, 861, 863, 862), (866, 867, 865, 864), (862, 866, 864, 860), (867, 863, 861, 865), (868, 869, 871, 870), (874, 875, 873, 872), (870, 874, 872, 868), (875, 871, 869, 873), (876, 877, 879, 878), (882, 883, 881, 880), (878, 882, 880, 876), (883, 879, 877, 881), (884, 885, 887, 886), (890, 891, 889, 888), (886, 890, 888, 884), (891, 887, 885, 889), (892, 893, 895, 894), (898, 899, 897, 896), (894, 898, 896, 892), (899, 895, 893, 897), (900, 901, 903, 902), (906, 907, 905, 904), (902, 906, 904, 900), (907, 903, 901, 905), (908, 909, 911, 910), (914, 915, 913, 912), (910, 914, 912, 908), (915, 911, 909, 913), (916, 917, 919, 918), (922, 923, 921, 920), (918, 922, 920, 916), (923, 919, 917, 921), (924, 925, 927, 926), (930, 931, 929, 928), (926, 930, 928, 924), (931, 927, 925, 929), (932, 933, 935, 934), (938, 939, 937, 936), (934, 938, 936, 932), (939, 935, 933, 937), (960, 1065, 1033, 947), (944, 1052, 1057, 952), (978, 1044, 1039, 973), (961, 1066, 1034, 949), (946, 1053, 1058, 953), (979, 1045, 1040, 974), (948, 1054, 1059, 954), (980, 1046, 1041, 975), (963, 1031, 1067, 962), (950, 1055, 1060, 955), (981, 1047, 1042, 976), (965, 1032, 1068, 964), (951, 1056, 1061, 956), (982, 1048, 1043, 977), (967, 1035, 1069, 966), (952, 1057, 1062, 957), (983, 1049, 1044, 978), (969, 1036, 1070, 968), (953, 1058, 1063, 958), (962, 1067, 1045, 979), (941, 1028, 1050, 940), (971, 1037, 1071, 970), (954, 1059, 1064, 959), (964, 1068, 1046, 980), (943, 1029, 1051, 942), (972, 1038, 1031, 963), (955, 1060, 1065, 960), (966, 1069, 1047, 981), (945, 1030, 1052, 944), (973, 1039, 1032, 965), (956, 1061, 1066, 961), (968, 1070, 1048, 982), (947, 1033, 1053, 946), (974, 1040, 1035, 967), (957, 1062, 1028, 941), (970, 1071, 1049, 983), (949, 1034, 1054, 948), (975, 1041, 1036, 969), (958, 1063, 1029, 943), (940, 1050, 1055, 950), (976, 1042, 1037, 971), (959, 1064, 1030, 945), (942, 1051, 1056, 951), (977, 1043, 1038, 972), (984, 985, 986, 987), (985, 988, 989, 986), (988, 990, 991, 989), (990, 992, 993, 991), (992, 994, 995, 993), (994, 996, 997, 995), (996, 998, 999, 997), (998, 1000, 1001, 999), (1000, 1002, 1003, 1001), (1002, 1004, 1005, 1003), (1004, 1006, 1007, 1005), (1006, 1008, 1009, 1007), (1008, 1010, 1011, 1009), (1010, 1012, 1013, 1011), (1012, 1014, 1015, 1013), (1014, 1016, 1017, 1015), (1016, 1018, 1019, 1017), (1018, 1020, 1021, 1019), (1020, 1022, 1023, 1021), (1022, 1024, 1025, 1023), (1024, 1026, 1027, 1025), (1026, 984, 987, 1027), (1019, 1021, 1034, 1066), (1001, 1003, 1033, 1065), (1027, 987, 1030, 1064), (1009, 1011, 1029, 1063), (991, 993, 1028, 1062), (1017, 1019, 1066, 1061), (999, 1001, 1065, 1060), (1025, 1027, 1064, 1059), (1007, 1009, 1063, 1058), (989, 991, 1062, 1057), (1015, 1017, 1061, 1056), (997, 999, 1060, 1055), (1023, 1025, 1059, 1054), (1005, 1007, 1058, 1053), (986, 989, 1057, 1052), (1013, 1015, 1056, 1051), (995, 997, 1055, 1050), (1021, 1023, 1054, 1034), (1003, 1005, 1053, 1033), (987, 986, 1052, 1030), (1011, 1013, 1051, 1029), (993, 995, 1050, 1028), (985, 984, 1049, 1071), (1012, 1010, 1048, 1070), (994, 992, 1047, 1069), (1020, 1018, 1046, 1068), (1002, 1000, 1045, 1067), (984, 1026, 1044, 1049), (1010, 1008, 1043, 1048), (992, 990, 1042, 1047), (1018, 1016, 1041, 1046), (1000, 998, 1040, 1045), (1026, 1024, 1039, 1044), (1008, 1006, 1038, 1043), (990, 988, 1037, 1042), (1016, 1014, 1036, 1041), (998, 996, 1035, 1040), (1024, 1022, 1032, 1039), (1006, 1004, 1031, 1038), (988, 985, 1071, 1037), (1014, 1012, 1070, 1036), (996, 994, 1069, 1035), (1022, 1020, 1068, 1032), (1004, 1002, 1067, 1031), (1072, 1073, 1074, 1075), (1073, 1076, 1077, 1074), (1076, 1078, 1079, 1077), (1078, 1080, 1081, 1079), (1080, 1082, 1083, 1081), (1082, 1084, 1085, 1083), (1084, 1086, 1087, 1085), (1086, 1088, 1089, 1087), (1088, 1090, 1091, 1089), (1090, 1072, 1075, 1091), (1074, 1077, 1079, 1081, 1083, 1085, 1087, 1089, 1091, 1075), (1092, 1093, 1095, 1094), (1094, 1095, 1099, 1098), (1098, 1099, 1097, 1096), (1096, 1097, 1093, 1092), (1094, 1098, 1096, 1092), (1095, 1093, 1100, 1101), (1102, 1101, 1105, 1106), (1093, 1097, 1103, 1100), (1099, 1095, 1101, 1102), (1097, 1099, 1102, 1103), (1106, 1105, 1104, 1107), (1103, 1102, 1106, 1107), (1101, 1100, 1104, 1105), (1100, 1103, 1107, 1104), (1108, 1109, 1111, 1110), (1138, 1136, 1115, 1114), (1114, 1115, 1113, 1112), (1118, 1119, 1109, 1108), (1138, 1114, 1112, 1137), (1117, 1111, 1109, 1119), (1126, 1117, 1119, 1125), (1110, 1116, 1118, 1108), (1127, 1125, 1119, 1118), (1110, 1111, 1117, 1116), (1137, 1139, 1123, 1121), (1136, 1120, 1123, 1139), (1130, 1122, 1121, 1129), (1130, 1128, 1120, 1122), (1116, 1117, 1126, 1124), (1116, 1124, 1127, 1118), (1135, 1133, 1125, 1127), (1134, 1126, 1125, 1133), (1120, 1128, 1131, 1123), (1121, 1123, 1131, 1129), (1132, 1134, 1128, 1130), (1132, 1130, 1129, 1135), (1124, 1132, 1135, 1127), (1124, 1126, 1134, 1132), (1128, 1134, 1133, 1131), (1129, 1131, 1133, 1135), (1115, 1136, 1139, 1113), (1112, 1113, 1139, 1137), (1122, 1138, 1137, 1121), (1122, 1120, 1136, 1138), (1140, 1141, 1143, 1142), (1170, 1168, 1147, 1146), (1146, 1147, 1145, 1144), (1150, 1151, 1141, 1140), (1170, 1146, 1144, 1169), (1149, 1143, 1141, 1151), (1158, 1149, 1151, 1157), (1142, 1148, 1150, 1140), (1159, 1157, 1151, 1150), (1142, 1143, 1149, 1148), (1169, 1171, 1155, 1153), (1168, 1152, 1155, 1171), (1162, 1154, 1153, 1161), (1162, 1160, 1152, 1154), (1148, 1149, 1158, 1156), (1148, 1156, 1159, 1150), (1167, 1165, 1157, 1159), (1166, 1158, 1157, 1165), (1152, 1160, 1163, 1155), (1153, 1155, 1163, 1161), (1164, 1166, 1160, 1162), (1164, 1162, 1161, 1167), (1156, 1164, 1167, 1159), (1156, 1158, 1166, 1164), (1160, 1166, 1165, 1163), (1161, 1163, 1165, 1167), (1147, 1168, 1171, 1145), (1144, 1145, 1171, 1169), (1154, 1170, 1169, 1153), (1154, 1152, 1168, 1170), (1182, 1180, 1175, 1174), (1174, 1175, 1173, 1172), (1182, 1174, 1172, 1181), (1176, 1179, 1183, 1180), (1182, 1181, 1177, 1178), (1176, 1180, 1182, 1178), (1360, 1362, 1176, 1178), (1360, 1178, 1177, 1363), (1176, 1362, 1361, 1179), (1177, 1179, 1361, 1363), (1175, 1180, 1183, 1173), (1172, 1173, 1183, 1181), (1184, 1185, 1187, 1186), (1190, 1191, 1185, 1184), (1189, 1187, 1185, 1191), (1194, 1189, 1191, 1193), (1186, 1188, 1190, 1184), (1195, 1193, 1191, 1190), (1186, 1187, 1189, 1188), (1188, 1189, 1194, 1192), (1188, 1192, 1195, 1190), (1199, 1197, 1193, 1195), (1198, 1194, 1193, 1197), (1196, 1198, 1380, 1382), (1196, 1382, 1381, 1199), (1192, 1196, 1199, 1195), (1192, 1194, 1198, 1196), (1380, 1198, 1197, 1383), (1381, 1383, 1197, 1199), (1183, 1179, 1177, 1181), (1210, 1202, 1203, 1208), (1202, 1200, 1201, 1203), (1210, 1209, 1200, 1202), (1204, 1208, 1211, 1207), (1210, 1206, 1205, 1209), (1204, 1206, 1210, 1208), (1396, 1206, 1204, 1398), (1396, 1399, 1205, 1206), (1204, 1207, 1397, 1398), (1205, 1399, 1397, 1207), (1203, 1201, 1211, 1208), (1200, 1209, 1211, 1201), (1212, 1214, 1215, 1213), (1218, 1212, 1213, 1219), (1217, 1219, 1213, 1215), (1222, 1221, 1219, 1217), (1214, 1212, 1218, 1216), (1223, 1218, 1219, 1221), (1214, 1216, 1217, 1215), (1216, 1220, 1222, 1217), (1216, 1218, 1223, 1220), (1227, 1223, 1221, 1225), (1226, 1225, 1221, 1222), (1224, 1418, 1416, 1226), (1224, 1227, 1417, 1418), (1220, 1223, 1227, 1224), (1220, 1224, 1226, 1222), (1416, 1419, 1225, 1226), (1417, 1227, 1225, 1419), (1211, 1209, 1205, 1207), (1228, 1229, 1231, 1230), (1258, 1256, 1235, 1234), (1234, 1235, 1233, 1232), (1238, 1239, 1229, 1228), (1258, 1234, 1232, 1257), (1237, 1231, 1229, 1239), (1246, 1237, 1239, 1245), (1230, 1236, 1238, 1228), (1247, 1245, 1239, 1238), (1230, 1231, 1237, 1236), (1257, 1259, 1243, 1241), (1256, 1240, 1243, 1259), (1250, 1242, 1241, 1249), (1250, 1248, 1240, 1242), (1236, 1237, 1246, 1244), (1236, 1244, 1247, 1238), (1255, 1253, 1245, 1247), (1254, 1246, 1245, 1253), (1240, 1248, 1251, 1243), (1241, 1243, 1251, 1249), (1252, 1254, 1248, 1250), (1252, 1250, 1249, 1255), (1244, 1252, 1255, 1247), (1244, 1246, 1254, 1252), (1248, 1254, 1253, 1251), (1249, 1251, 1253, 1255), (1235, 1256, 1259, 1233), (1232, 1233, 1259, 1257), (1242, 1258, 1257, 1241), (1242, 1240, 1256, 1258), (1260, 1261, 1263, 1262), (1266, 1267, 1261, 1260), (1265, 1263, 1261, 1267), (1270, 1265, 1267, 1269), (1262, 1264, 1266, 1260), (1271, 1269, 1267, 1266), (1262, 1263, 1265, 1264), (1264, 1265, 1270, 1268), (1264, 1268, 1271, 1266), (1275, 1273, 1269, 1271), (1274, 1270, 1269, 1273), (1272, 1274, 1468, 1470), (1272, 1470, 1469, 1275), (1268, 1272, 1275, 1271), (1268, 1270, 1274, 1272), (1468, 1274, 1273, 1471), (1469, 1471, 1273, 1275), (1276, 1277, 1279, 1278), (1282, 1283, 1277, 1276), (1281, 1279, 1277, 1283), (1286, 1281, 1283, 1285), (1278, 1280, 1282, 1276), (1287, 1285, 1283, 1282), (1278, 1279, 1281, 1280), (1280, 1281, 1286, 1284), (1280, 1284, 1287, 1282), (1489, 1491, 1285, 1287), (1488, 1286, 1285, 1491), (1284, 1286, 1488, 1490), (1284, 1490, 1489, 1287), (1288, 1290, 1291, 1289), (1318, 1294, 1295, 1316), (1294, 1292, 1293, 1295), (1298, 1288, 1289, 1299), (1318, 1317, 1292, 1294), (1297, 1299, 1289, 1291), (1306, 1305, 1299, 1297), (1290, 1288, 1298, 1296), (1307, 1298, 1299, 1305), (1290, 1296, 1297, 1291), (1317, 1301, 1303, 1319), (1316, 1319, 1303, 1300), (1310, 1309, 1301, 1302), (1310, 1302, 1300, 1308), (1296, 1304, 1306, 1297), (1296, 1298, 1307, 1304), (1315, 1307, 1305, 1313), (1314, 1313, 1305, 1306), (1300, 1303, 1311, 1308), (1301, 1309, 1311, 1303), (1312, 1310, 1308, 1314), (1312, 1315, 1309, 1310), (1304, 1307, 1315, 1312), (1304, 1312, 1314, 1306), (1308, 1311, 1313, 1314), (1309, 1315, 1313, 1311), (1295, 1293, 1319, 1316), (1292, 1317, 1319, 1293), (1302, 1301, 1317, 1318), (1302, 1318, 1316, 1300), (1320, 1322, 1323, 1321), (1350, 1326, 1327, 1348), (1326, 1324, 1325, 1327), (1330, 1320, 1321, 1331), (1350, 1349, 1324, 1326), (1329, 1331, 1321, 1323), (1338, 1337, 1331, 1329), (1322, 1320, 1330, 1328), (1339, 1330, 1331, 1337), (1322, 1328, 1329, 1323), (1349, 1333, 1335, 1351), (1348, 1351, 1335, 1332), (1342, 1341, 1333, 1334), (1342, 1334, 1332, 1340), (1328, 1336, 1338, 1329), (1328, 1330, 1339, 1336), (1347, 1339, 1337, 1345), (1346, 1345, 1337, 1338), (1332, 1335, 1343, 1340), (1333, 1341, 1343, 1335), (1344, 1342, 1340, 1346), (1344, 1347, 1341, 1342), (1336, 1339, 1347, 1344), (1336, 1344, 1346, 1338), (1340, 1343, 1345, 1346), (1341, 1347, 1345, 1343), (1327, 1325, 1351, 1348), (1324, 1349, 1351, 1325), (1334, 1333, 1349, 1350), (1334, 1350, 1348, 1332), (1366, 1354, 1355, 1364), (1354, 1352, 1353, 1355), (1366, 1365, 1352, 1354), (1356, 1364, 1367, 1359), (1366, 1358, 1357, 1365), (1356, 1358, 1366, 1364), (1360, 1358, 1356, 1362), (1360, 1363, 1357, 1358), (1356, 1359, 1361, 1362), (1357, 1363, 1361, 1359), (1355, 1353, 1367, 1364), (1352, 1365, 1367, 1353), (1368, 1370, 1371, 1369), (1374, 1368, 1369, 1375), (1373, 1375, 1369, 1371), (1378, 1377, 1375, 1373), (1370, 1368, 1374, 1372), (1379, 1374, 1375, 1377), (1370, 1372, 1373, 1371), (1372, 1376, 1378, 1373), (1372, 1374, 1379, 1376), (1387, 1379, 1377, 1385), (1386, 1385, 1377, 1378), (1384, 1382, 1380, 1386), (1384, 1387, 1381, 1382), (1376, 1379, 1387, 1384), (1376, 1384, 1386, 1378), (1380, 1383, 1385, 1386), (1381, 1387, 1385, 1383), (1367, 1365, 1357, 1359), (1402, 1400, 1391, 1390), (1390, 1391, 1389, 1388), (1402, 1390, 1388, 1401), (1392, 1395, 1403, 1400), (1402, 1401, 1393, 1394), (1392, 1400, 1402, 1394), (1396, 1398, 1392, 1394), (1396, 1394, 1393, 1399), (1392, 1398, 1397, 1395), (1393, 1395, 1397, 1399), (1391, 1400, 1403, 1389), (1388, 1389, 1403, 1401), (1404, 1405, 1407, 1406), (1410, 1411, 1405, 1404), (1409, 1407, 1405, 1411), (1414, 1409, 1411, 1413), (1406, 1408, 1410, 1404), (1415, 1413, 1411, 1410), (1406, 1407, 1409, 1408), (1408, 1409, 1414, 1412), (1408, 1412, 1415, 1410), (1423, 1421, 1413, 1415), (1422, 1414, 1413, 1421), (1420, 1422, 1416, 1418), (1420, 1418, 1417, 1423), (1412, 1420, 1423, 1415), (1412, 1414, 1422, 1420), (1416, 1422, 1421, 1419), (1417, 1419, 1421, 1423), (1403, 1395, 1393, 1401), (1424, 1426, 1427, 1425), (1454, 1430, 1431, 1452), (1430, 1428, 1429, 1431), (1434, 1424, 1425, 1435), (1454, 1453, 1428, 1430), (1433, 1435, 1425, 1427), (1442, 1441, 1435, 1433), (1426, 1424, 1434, 1432), (1443, 1434, 1435, 1441), (1426, 1432, 1433, 1427), (1453, 1437, 1439, 1455), (1452, 1455, 1439, 1436), (1446, 1445, 1437, 1438), (1446, 1438, 1436, 1444), (1432, 1440, 1442, 1433), (1432, 1434, 1443, 1440), (1451, 1443, 1441, 1449), (1450, 1449, 1441, 1442), (1436, 1439, 1447, 1444), (1437, 1445, 1447, 1439), (1448, 1446, 1444, 1450), (1448, 1451, 1445, 1446), (1440, 1443, 1451, 1448), (1440, 1448, 1450, 1442), (1444, 1447, 1449, 1450), (1445, 1451, 1449, 1447), (1431, 1429, 1455, 1452), (1428, 1453, 1455, 1429), (1438, 1437, 1453, 1454), (1438, 1454, 1452, 1436), (1456, 1458, 1459, 1457), (1462, 1456, 1457, 1463), (1461, 1463, 1457, 1459), (1466, 1465, 1463, 1461), (1458, 1456, 1462, 1460), (1467, 1462, 1463, 1465), (1458, 1460, 1461, 1459), (1460, 1464, 1466, 1461), (1460, 1462, 1467, 1464), (1475, 1467, 1465, 1473), (1474, 1473, 1465, 1466), (1472, 1470, 1468, 1474), (1472, 1475, 1469, 1470), (1464, 1467, 1475, 1472), (1464, 1472, 1474, 1466), (1468, 1471, 1473, 1474), (1469, 1475, 1473, 1471), (1476, 1478, 1479, 1477), (1482, 1476, 1477, 1483), (1481, 1483, 1477, 1479), (1486, 1485, 1483, 1481), (1478, 1476, 1482, 1480), (1487, 1482, 1483, 1485), (1478, 1480, 1481, 1479), (1480, 1484, 1486, 1481), (1480, 1482, 1487, 1484), (1489, 1487, 1485, 1491), (1488, 1491, 1485, 1486), (1484, 1490, 1488, 1486), (1484, 1487, 1489, 1490), (1492, 1493, 1495, 1494), (1494, 1495, 1499, 1498), (1498, 1499, 1497, 1496), (1494, 1498, 1496, 1492), (1499, 1495, 1493, 1497), (1492, 1496, 1497, 1493), (1500, 1501, 1503, 1502), (1506, 1507, 1505, 1504), (1500, 1504, 1511, 1508), (1502, 1506, 1504, 1500), (1507, 1503, 1501, 1505), (1510, 1509, 1513, 1514), (1505, 1501, 1509, 1510), (1504, 1505, 1510, 1511), (1501, 1500, 1508, 1509), (1515, 1514, 1513, 1512), (1511, 1510, 1514, 1515), (1508, 1511, 1515, 1512), (1509, 1508, 1512, 1513), (1516, 1518, 1519, 1517), (1522, 1520, 1521, 1523), (1516, 1524, 1527, 1520), (1518, 1516, 1520, 1522), (1523, 1521, 1517, 1519), (1526, 1530, 1529, 1525), (1521, 1526, 1525, 1517), (1520, 1527, 1526, 1521), (1517, 1525, 1524, 1516), (1531, 1528, 1529, 1530), (1527, 1531, 1530, 1526), (1524, 1528, 1531, 1527), (1525, 1529, 1528, 1524)])
me_cube_350.polygons.foreach_set('use_smooth', [0, 0, 0, 0, 0, 0, 0, 0, 0, 0, 0, 0, 0, 0, 0, 0, 0, 0, 0, 0, 0, 0, 0, 0, 0, 0, 0, 0, 1, 1, 1, 1, 1, 1, 1, 1, 1, 1, 1, 1, 1, 1, 1, 1, 1, 1, 1, 1, 1, 1, 1, 1, 1, 1, 1, 1, 1, 1, 1, 1, 1, 1, 1, 1, 1, 1, 1, 1, 1, 1, 1, 1, 1, 1, 1, 1, 1, 1, 1, 1, 1, 1, 1, 1, 1, 1, 1, 1, 1, 1, 1, 1, 1, 1, 1, 1, 1, 1, 1, 1, 1, 1, 1, 1, 1, 1, 1, 1, 1, 1, 1, 1, 1, 1, 1, 1, 1, 1, 1, 1, 1, 1, 1, 1, 1, 1, 1, 1, 1, 1, 1, 1, 1, 1, 1, 1, 1, 1, 1, 1, 1, 1, 1, 1, 1, 1, 1, 1, 1, 1, 1, 1, 1, 1, 1, 1, 1, 1, 1, 1, 1, 1, 1, 1, 1, 1, 1, 1, 1, 1, 1, 1, 1, 1, 1, 1, 1, 1, 1, 1, 1, 1, 1, 1, 1, 1, 1, 1, 1, 1, 1, 1, 1, 1, 1, 1, 1, 1, 1, 1, 1, 1, 1, 1, 1, 1, 1, 1, 1, 1, 1, 1, 1, 1, 1, 1, 1, 1, 1, 1, 1, 1, 1, 1, 1, 1, 1, 1, 1, 1, 1, 1, 1, 1, 1, 1, 1, 1, 1, 1, 1, 1, 1, 1, 1, 1, 1, 1, 1, 1, 1, 1, 1, 1, 1, 1, 1, 1, 1, 1, 1, 1, 1, 1, 1, 1, 1, 1, 1, 1, 1, 1, 1, 1, 1, 1, 1, 1, 1, 1, 1, 1, 1, 1, 1, 1, 1, 1, 1, 1, 1, 1, 1, 1, 1, 1, 1, 1, 1, 1, 1, 1, 1, 1, 1, 1, 1, 1, 1, 1, 1, 1, 1, 1, 1, 1, 1, 1, 1, 1, 1, 1, 1, 1, 1, 1, 1, 1, 1, 1, 1, 1, 1, 1, 1, 1, 1, 1, 1, 1, 1, 1, 1, 1, 1, 1, 1, 1, 1, 1, 1, 1, 1, 1, 1, 1, 1, 1, 1, 1, 1, 1, 1, 1, 1, 1, 1, 1, 1, 1, 1, 1, 1, 1, 1, 1, 1, 1, 1, 1, 1, 1, 1, 1, 1, 1, 1, 1, 1, 1, 1, 1, 1, 1, 1, 1, 1, 1, 1, 1, 1, 1, 1, 1, 1, 1, 1, 1, 1, 1, 1, 1, 1, 1, 1, 1, 1, 1, 1, 1, 1, 1, 1, 1, 1, 1, 1, 1, 1, 1, 1, 1, 1, 1, 1, 1, 1, 1, 1, 1, 1, 1, 1, 1, 1, 1, 1, 1, 1, 1, 1, 1, 1, 1, 1, 1, 1, 1, 1, 1, 1, 1, 1, 1, 1, 1, 1, 1, 1, 1, 1, 1, 1, 1, 1, 1, 1, 1, 1, 1, 1, 1, 1, 1, 1, 1, 1, 1, 1, 1, 1, 1, 1, 1, 1, 1, 1, 1, 1, 1, 1, 1, 1, 1, 1, 1, 1, 1, 1, 1, 1, 1, 1, 1, 1, 1, 1, 1, 1, 1, 1, 1, 1, 1, 1, 1, 1, 1, 1, 1, 1, 1, 1, 1, 1, 1, 1, 1, 1, 1, 1, 1, 1, 1, 1, 1, 1, 1, 1, 1, 1, 1, 1, 1, 1, 1, 1, 1, 1, 1, 1, 1, 1, 1, 1, 1, 1, 1, 1, 1, 1, 1, 1, 1, 1, 1, 1, 1, 1, 1, 1, 1, 1, 1, 1, 1, 1, 1, 1, 1, 1, 1, 1, 1, 1, 1, 1, 1, 1, 1, 1, 1, 1, 1, 1, 1, 1, 1, 1, 1, 1, 1, 1, 1, 1, 1, 1, 1, 1, 1, 1, 1, 1, 1, 1, 1, 1, 1, 1, 1, 1, 1, 1, 1, 1, 1, 1, 1, 1, 1, 1, 1, 1, 1, 1, 1, 1, 1, 1, 1, 1, 1, 1, 1, 1, 1, 1, 1, 1, 1, 1, 1, 1, 1, 1, 1, 1, 1, 1, 1, 1, 1, 1, 1, 1, 1, 1, 1, 1, 1, 1, 1, 1, 1, 1, 1, 1, 1, 1, 1, 1, 1, 1, 1, 1, 1, 1, 1, 1, 1, 1, 1, 1, 1, 1, 1, 1, 1, 1, 1, 1, 1, 1, 1, 1, 1, 1, 1, 1, 1, 1, 1, 1, 1, 1, 1, 1, 1, 1, 1, 1, 1, 1, 1, 1, 1, 1, 1, 1, 1, 1, 1, 1, 1, 1, 1, 1, 1, 1, 1, 1, 1, 1, 1, 1, 1, 1, 1, 1, 1, 1, 1, 1, 1, 1, 1, 1, 1, 1, 1, 1, 1, 1, 1, 1, 1, 1, 1, 1, 1, 1, 1, 1, 1, 1, 1, 1, 1, 1, 1, 1, 1, 1, 1, 1, 1, 1, 1, 1, 1, 1, 1, 1, 1, 1, 1, 1, 1, 1, 1, 1, 1, 1, 1, 1, 1, 1, 1, 1, 1, 1, 1, 1, 1, 1, 1, 1, 1, 1, 1, 1, 1, 1, 1, 1, 1, 1, 1, 1, 1, 1, 1, 1, 1, 1, 1, 1, 1, 1, 1, 1, 1, 1, 1, 1, 1, 1, 1, 1, 1, 1, 1, 1, 1, 1, 1, 1, 1, 1, 1, 1, 1, 1, 1, 1, 1, 1, 1, 1, 1, 1, 1, 1, 1, 1, 1, 1, 1, 1, 1, 1, 1, 1, 1, 1, 1, 1, 1, 1, 1, 1, 1, 1, 1, 1, 1, 1, 1, 1, 1, 1, 1, 1, 1, 1, 1, 1, 1, 1, 1, 1, 1, 1, 1, 1, 1, 1, 1, 1, 1, 1, 1, 1, 1, 1, 1, 1, 1, 1, 1, 1, 1, 1, 1, 1, 1, 1, 1, 1, 1, 1, 1, 1, 1, 1, 1, 1, 1, 1, 1, 1, 1, 1, 1, 1, 1, 1, 1, 1, 1, 1, 1, 1, 1, 1, 1, 1, 1, 1, 1, 1, 1, 1, 1, 1, 1, 1, 1, 1, 1, 1, 1, 1, 1, 1, 1, 1, 1, 1, 1, 1, 1, 1, 1, 1, 1, 1, 1, 1, 1, 1, 1, 1, 1, 1, 1, 1, 1, 1, 1, 1, 1, 1, 1, 1, 1, 1, 1, 1, 1, 1, 1, 1, 1, 1, 1, 1, 1, 1, 1, 1, 1, 1, 1, 1, 1, 1, 1, 1, 1, 1, 1, 1, 1, 1, 1, 1, 1, 1, 1, 1, 1, 1, 1, 1, 1, 1, 1, 1, 1, 1, 1, 1, 1, 1, 1, 1, 1, 1, 1, 1, 1, 1, 1, 1, 1, 1, 1, 1, 1, 1, 1, 1, 1, 1, 1, 1, 1, 1, 1, 1, 1, 1, 1, 1, 1, 1, 1, 1, 1, 1, 1, 1, 1, 1, 1, 1, 1, 1, 1, 1, 1, 1, 1, 1, 1, 1, 1, 1, 1, 1, 1, 1, 1, 1, 1, 1, 1, 1, 1, 1, 1, 1, 1, 1, 1, 1, 1, 1, 1, 1, 1, 1, 1, 1, 1, 1, 1, 1, 1, 1, 1, 1, 1, 1, 1, 1, 1, 1, 1, 1, 1, 1, 1, 1, 1, 1, 1, 1, 1, 1, 1, 1, 1, 1, 1, 1, 1, 1, 1, 1, 1, 1, 1, 1, 1, 1, 1, 1, 1, 1, 1, 1, 1, 1, 1, 1, 1, 1, 1, 1, 1, 1, 1, 1, 1, 1, 1, 1, 1, 1, 1, 1, 1, 1, 1, 1, 1, 1, 1, 1, 1, 1, 1, 1, 1, 1, 1, 1, 1, 1, 1, 1, 1, 1, 1, 1, 1, 1, 1, 1, 1, 1, 1, 1, 1, 1, 1, 1, 1, 1, 1, 1, 1, 1, 1, 1, 1, 1, 1, 1, 1, 1, 1, 1, 1, 1, 1, 1, 1, 1, 1, 1, 1, 1, 1, 1, 1, 1, 1, 1, 1, 1, 1, 1, 1, 1, 1, 1, 1, 1, 1, 1, 1, 1, 1, 1, 1, 1, 1, 1, 1, 1, 1, 1, 1, 1, 1, 1, 1, 1, 1, 1, 1])
me_cube_350.polygons.foreach_set('material_index', [0, 0, 0, 0, 0, 0, 0, 0, 0, 0, 0, 0, 0, 0, 0, 0, 0, 0, 0, 0, 0, 0, 0, 0, 0, 0, 0, 0, 0, 0, 0, 0, 0, 0, 0, 0, 0, 0, 0, 0, 0, 0, 0, 0, 0, 0, 0, 0, 0, 0, 0, 0, 0, 0, 0, 0, 1, 1, 1, 1, 2, 2, 1, 1, 1, 2, 2, 1, 1, 1, 1, 2, 2, 2, 2, 1, 1, 2, 2, 1, 1, 2, 1, 1, 2, 2, 1, 1, 2, 1, 2, 1, 1, 2, 2, 1, 1, 2, 1, 1, 1, 1, 2, 2, 1, 1, 1, 2, 2, 1, 1, 1, 1, 2, 2, 2, 2, 1, 1, 2, 2, 1, 1, 2, 1, 1, 2, 2, 1, 1, 2, 1, 2, 1, 1, 2, 2, 1, 1, 2, 1, 1, 1, 1, 2, 2, 1, 1, 1, 2, 2, 1, 1, 1, 1, 2, 2, 2, 2, 1, 1, 2, 2, 1, 1, 2, 1, 1, 2, 2, 1, 1, 2, 1, 2, 1, 1, 2, 2, 1, 1, 2, 1, 1, 1, 1, 2, 2, 1, 1, 1, 2, 2, 1, 1, 1, 1, 2, 2, 2, 2, 1, 1, 2, 2, 1, 1, 2, 1, 1, 2, 2, 1, 1, 2, 1, 2, 1, 1, 2, 2, 1, 1, 2, 1, 1, 1, 2, 2, 1, 1, 1, 2, 1, 1, 2, 2, 1, 1, 2, 1, 1, 1, 1, 1, 1, 1, 2, 2, 1, 1, 1, 2, 1, 1, 2, 2, 1, 1, 2, 1, 1, 1, 1, 0, 0, 0, 0, 0, 0, 0, 0, 0, 0, 0, 0, 0, 0, 0, 0, 0, 0, 0, 0, 0, 0, 0, 0, 0, 0, 0, 0, 0, 0, 0, 0, 0, 0, 0, 0, 0, 0, 0, 0, 0, 0, 0, 0, 0, 0, 0, 0, 0, 0, 0, 0, 0, 0, 0, 0, 0, 0, 0, 0, 0, 0, 0, 0, 0, 0, 0, 0, 0, 0, 0, 0, 0, 0, 0, 0, 0, 0, 0, 0, 0, 0, 0, 0, 0, 0, 0, 0, 0, 0, 0, 0, 0, 0, 0, 0, 0, 0, 0, 0, 0, 0, 0, 0, 0, 0, 0, 0, 0, 0, 0, 0, 0, 0, 0, 0, 0, 0, 0, 0, 0, 0, 0, 0, 0, 0, 0, 0, 0, 0, 0, 0, 0, 0, 0, 0, 0, 0, 0, 0, 0, 0, 0, 0, 0, 0, 0, 0, 0, 0, 0, 0, 0, 0, 0, 0, 0, 0, 0, 0, 0, 0, 3, 3, 3, 3, 3, 3, 3, 3, 3, 3, 3, 3, 3, 3, 3, 3, 3, 3, 3, 3, 3, 3, 3, 3, 3, 3, 3, 3, 3, 3, 3, 3, 3, 3, 3, 3, 3, 3, 3, 3, 3, 3, 3, 3, 3, 3, 3, 3, 3, 3, 3, 3, 3, 3, 3, 3, 3, 3, 3, 3, 3, 3, 3, 3, 3, 3, 3, 3, 3, 3, 3, 3, 0, 0, 0, 0, 0, 0, 0, 0, 0, 0, 0, 0, 0, 0, 0, 0, 0, 0, 0, 0, 0, 0, 0, 0, 0, 0, 0, 0, 0, 0, 0, 0, 0, 0, 0, 0, 0, 0, 0, 0, 0, 0, 0, 0, 4, 4, 4, 4, 4, 4, 4, 4, 4, 4, 4, 4, 4, 4, 4, 4, 4, 4, 4, 4, 4, 4, 4, 4, 4, 4, 4, 4, 4, 4, 4, 4, 4, 4, 4, 4, 4, 4, 4, 4, 4, 4, 4, 4, 4, 4, 4, 4, 4, 4, 4, 4, 4, 4, 4, 4, 4, 4, 4, 4, 4, 4, 4, 4, 4, 4, 0, 0, 0, 0, 0, 0, 0, 0, 0, 0, 0, 0, 0, 0, 0, 0, 0, 0, 0, 0, 0, 0, 0, 0, 0, 0, 0, 0, 0, 0, 0, 0, 0, 0, 0, 0, 0, 0, 0, 0, 0, 0, 0, 0, 0, 0, 0, 0, 0, 0, 0, 0, 0, 0, 0, 0, 0, 0, 0, 0, 0, 0, 0, 0, 0, 0, 0, 0, 0, 0, 0, 0, 0, 0, 0, 0, 0, 0, 0, 0, 0, 0, 0, 0, 0, 0, 0, 0, 0, 0, 0, 0, 0, 0, 0, 0, 0, 0, 0, 0, 0, 0, 0, 0, 0, 0, 0, 0, 0, 0, 0, 0, 0, 0, 0, 0, 0, 3, 3, 3, 3, 3, 3, 3, 3, 3, 3, 3, 3, 3, 3, 3, 3, 3, 3, 3, 3, 3, 3, 3, 3, 3, 3, 3, 3, 3, 3, 3, 3, 3, 3, 3, 3, 3, 3, 3, 3, 3, 3, 3, 3, 3, 3, 3, 3, 3, 3, 3, 3, 3, 3, 3, 3, 3, 3, 3, 3, 3, 3, 3, 3, 3, 3, 3, 3, 3, 3, 3, 3, 0, 0, 0, 0, 0, 0, 0, 0, 0, 0, 0, 0, 0, 0, 0, 0, 0, 0, 0, 0, 0, 0, 0, 0, 0, 0, 0, 0, 0, 0, 0, 0, 0, 0, 0, 0, 0, 0, 0, 0, 0, 0, 0, 0, 4, 4, 4, 4, 4, 4, 4, 4, 4, 4, 4, 4, 4, 4, 4, 4, 4, 4, 4, 4, 4, 4, 4, 4, 4, 4, 4, 4, 4, 4, 4, 4, 4, 4, 4, 4, 4, 4, 4, 4, 4, 4, 4, 4, 4, 4, 4, 4, 4, 4, 4, 4, 4, 4, 4, 4, 4, 4, 4, 4, 4, 4, 4, 4, 4, 4, 0, 0, 0, 0, 0, 0, 0, 0, 0, 0, 0, 3, 3, 3, 3, 3, 3, 3, 3, 3, 3, 3, 3, 3, 3, 0, 0, 0, 0, 0, 0, 0, 0, 0, 0, 0, 0, 0, 0, 0, 0, 0, 0, 0, 0, 0, 0, 0, 0, 0, 0, 0, 0, 0, 0, 0, 0, 0, 0, 0, 0, 0, 0, 0, 0, 0, 0, 0, 0, 0, 0, 0, 0, 0, 0, 0, 0, 0, 0, 0, 0, 0, 0, 0, 0, 0, 0, 0, 0, 0, 0, 0, 0, 0, 0, 0, 0, 0, 0, 0, 0, 0, 0, 0, 0, 0, 0, 0, 0, 0, 0, 0, 0, 0, 0, 0, 0, 0, 0, 0, 0, 0, 0, 0, 0, 0, 0, 0, 0, 0, 0, 0, 0, 0, 0, 0, 0, 0, 0, 0, 0, 0, 0, 0, 0, 0, 0, 0, 0, 0, 0, 0, 0, 0, 0, 0, 0, 0, 0, 0, 0, 0, 0, 0, 0, 0, 0, 0, 0, 0, 0, 0, 0, 0, 0, 0, 0, 0, 0, 0, 0, 0, 0, 0, 0, 0, 0, 0, 0, 0, 0, 0, 0, 0, 0, 0, 0, 0, 0, 0, 0, 0, 0, 0, 0, 0, 0, 0, 0, 0, 0, 0, 0, 0, 0, 0, 0, 0, 0, 0, 0, 0, 0, 0, 0, 0, 0, 0, 0, 0, 0, 0, 0, 0, 0, 0, 0, 0, 0, 0, 0, 0, 0, 0, 0, 0, 0, 0, 0, 0, 0, 0, 0, 0, 0, 0, 0, 0, 0, 0, 0, 0, 0, 0, 0, 0, 0, 0, 0, 0, 0, 0, 0, 0, 0, 0, 0, 0, 0, 0, 0, 0, 0, 0, 0, 0, 0, 0, 0, 0, 0, 0, 0, 0, 0, 0, 0, 0, 0, 0, 0, 0, 0, 0, 0, 0, 0, 0, 0, 0, 0, 0, 0, 0, 0, 0, 0, 0, 0, 0, 0, 0, 0, 0, 0, 0, 0, 0, 0, 0, 0, 0, 0, 0, 0, 0, 0, 0, 0, 0, 0, 0, 0, 0, 0, 0, 0, 0, 0, 0, 0, 0, 0, 0, 0, 0, 0, 0, 0, 0, 0, 0, 0, 0, 0, 0, 0, 0, 0, 0, 0, 0, 0, 0, 0, 0, 0, 0, 0, 0, 0, 0, 0, 0, 0, 0, 0, 0, 0, 0, 0, 0, 0, 0, 0, 0, 0, 0, 0, 0, 0, 0, 0, 0, 0, 0, 0, 0, 0, 0, 0, 0, 0, 0, 0, 0, 0])
me_cube_350.materials.append(mat_wood)
me_cube_350.materials.append(mat_red)
me_cube_350.materials.append(mat_beige)
me_cube_350.materials.append(mat_darkwood)
me_cube_350.materials.append(mat_stone_dark)
me_cube_350.use_remesh_preserve_volume = False
me_cube_350.use_remesh_preserve_attributes = False
me_cube_350.use_mirror_vertex_groups = False
me_cube_350.update()

# ---- objects
ob_cart = bpy.data.objects.new('Cart', me_cube_350)

# ---- transforms, parenting, visibility, modifiers, constraints
ob_cart.location = (0.0, 0.0, 0.0)
ob_cart.lineart.crease_threshold = 0.0
_vg = ob_cart.vertex_groups.new(name='Group')
_m = ob_cart.modifiers.new('Auto Smooth', 'NODES')
_m.node_group = ng_auto_smooth
_gi = [s.identifier for s in ng_auto_smooth.interface.items_tree if s.item_type == 'SOCKET' and s.in_out == 'INPUT']
_m[_gi[1]] = 0.5236  # Angle

# ---- collection membership
col_collection_1.objects.link(ob_cart)

# ---- scene / render settings (as saved in the file)
scene.frame_start = 1; scene.frame_end = 250; scene.frame_set(0)
scene.render.engine = 'CYCLES'
scene.render.resolution_x = 1000
scene.render.resolution_y = 1000
scene.render.dither_intensity = 0.0
scene.cycles.samples = 200
scene.cycles.sampling_pattern = 'TABULATED_SOBOL'
scene.cycles.light_sampling_threshold = 0.0
scene.cycles.use_adaptive_sampling = False
scene.cycles.use_light_tree = False
scene.cycles.caustics_reflective = False
scene.cycles.caustics_refractive = False
scene.cycles.blur_glossy = 0.0
scene.cycles.max_bounces = 2
scene.cycles.pixel_filter_type = 'GAUSSIAN'
scene.cycles.sample_clamp_indirect = 0.0
scene.view_settings.view_transform = 'Standard'
bpy.context.view_layer.update()

# ---- added for rendering (the .blend has no active camera): camera
cam_auto = bpy.data.cameras.new('AutoCamera')
cam_auto.lens = 50.0
cam_auto.sensor_width = 36.0
cam_auto.clip_end = 1000.0
ob_auto_camera = bpy.data.objects.new('AutoCamera', cam_auto)
scene.collection.objects.link(ob_auto_camera)
ob_auto_camera.location = (1.2089, -1.59194, 1.36462)
ob_auto_camera.rotation_euler = (1.09748, -7.21219e-08, 0.694738)
scene.camera = ob_auto_camera
bpy.context.view_layer.update()
